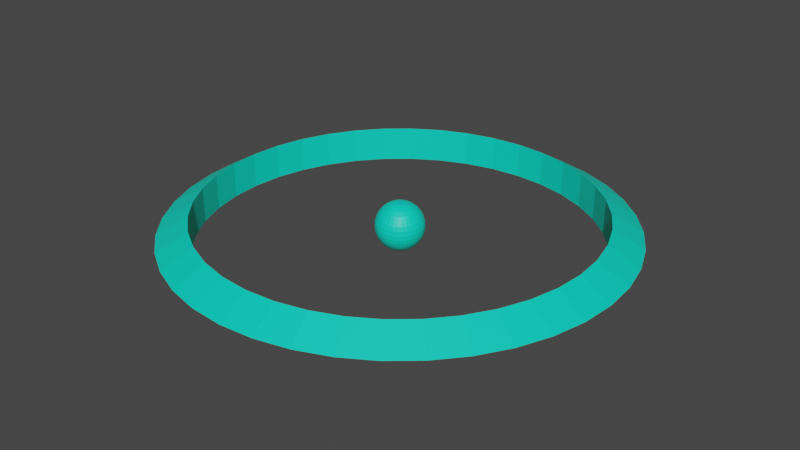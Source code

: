 # Source: pointer.blend  (saved by Blender 2.93.21; exported with 4.5.12 LTS)
import bpy
from mathutils import Matrix  # noqa: F401  (used for matrix-valued properties, if any)

bpy.ops.wm.read_factory_settings(use_empty=True)
scene = bpy.context.scene
scene.name = 'Scene'

# ---- collections
col_collection = bpy.data.collections.new('Collection'); scene.collection.children.link(col_collection)

# ---- materials (node trees are filled in below, after node groups)
mat_material = bpy.data.materials.new('Material')
mat_material.use_transparent_shadow = False

# ---- material node trees
mat_material.use_nodes = True; mat_material.node_tree.nodes.clear()
_N = mat_material.node_tree.nodes; _L = mat_material.node_tree.links
n0 = _N.new('ShaderNodeBsdfPrincipled'); n0.name = 'Principled BSDF'; n0.location = (10, 300)
n0.distribution = 'GGX'
n0.subsurface_method = 'BURLEY'
n0.inputs[0].default_value = (0.0, 0.8, 0.5928, 1.0)
n0.inputs[3].default_value = 1.45
n0.inputs[27].default_value = (0.0, 0.0, 0.0, 1.0)
n0.inputs[28].default_value = 1.0
n1 = _N.new('ShaderNodeOutputMaterial'); n1.name = 'Material Output'; n1.location = (300, 300)
_L.new(n0.outputs[0], n1.inputs[0])
n1.is_active_output = True

# ---- world
world_world = bpy.data.worlds.new('World'); scene.world = world_world
world_world.use_nodes = True; world_world.node_tree.nodes.clear()
_N = world_world.node_tree.nodes; _L = world_world.node_tree.links
n0 = _N.new('ShaderNodeOutputWorld'); n0.name = 'World Output'; n0.location = (300, 300)
n1 = _N.new('ShaderNodeBackground'); n1.name = 'Background'; n1.location = (10, 300)
n1.inputs[0].default_value = (0.05088, 0.05088, 0.05088, 1.0)
_L.new(n1.outputs[0], n0.inputs[0])
n0.is_active_output = True
world_world.color = (0.05088, 0.05088, 0.05088)
world_world.use_sun_shadow = False
world_world.sun_shadow_jitter_overblur = 0.0

# ---- meshes
me_torus_002 = bpy.data.meshes.new('Torus.002')
me_torus_002.from_pydata([(0.66, 0.0, 0.0), (0.57, 0.0, 0.05196), (0.57, 0.0, -0.05196), (0.6519, 0.1032, 0.0), (0.563, 0.08917, 0.05196), (0.563, 0.08917, -0.05196), (0.6277, 0.204, 0.0), (0.5421, 0.1761, 0.05196), (0.5421, 0.1761, -0.05196), (0.5881, 0.2996, 0.0), (0.5079, 0.2588, 0.05196), (0.5079, 0.2588, -0.05196), (0.534, 0.3879, 0.0), (0.4611, 0.335, 0.05196), (0.4611, 0.335, -0.05196), (0.4667, 0.4667, 0.0), (0.4031, 0.4031, 0.05196), (0.4031, 0.4031, -0.05196), (0.3879, 0.534, 0.0), (0.335, 0.4611, 0.05196), (0.335, 0.4611, -0.05196), (0.2996, 0.5881, 0.0), (0.2588, 0.5079, 0.05196), (0.2588, 0.5079, -0.05196), (0.204, 0.6277, 0.0), (0.1761, 0.5421, 0.05196), (0.1761, 0.5421, -0.05196), (0.1032, 0.6519, 0.0), (0.08917, 0.563, 0.05196), (0.08917, 0.563, -0.05196), (4.983e-08, 0.66, 0.0), (4.303e-08, 0.57, 0.05196), (4.303e-08, 0.57, -0.05196), (-0.1032, 0.6519, 0.0), (-0.08917, 0.563, 0.05196), (-0.08917, 0.563, -0.05196), (-0.204, 0.6277, 0.0), (-0.1761, 0.5421, 0.05196), (-0.1761, 0.5421, -0.05196), (-0.2996, 0.5881, 0.0), (-0.2588, 0.5079, 0.05196), (-0.2588, 0.5079, -0.05196), (-0.3879, 0.534, 0.0), (-0.335, 0.4611, 0.05196), (-0.335, 0.4611, -0.05196), (-0.4667, 0.4667, 0.0), (-0.4031, 0.4031, 0.05196), (-0.4031, 0.4031, -0.05196), (-0.534, 0.3879, 0.0), (-0.4611, 0.335, 0.05196), (-0.4611, 0.335, -0.05196), (-0.5881, 0.2996, 0.0), (-0.5079, 0.2588, 0.05196), (-0.5079, 0.2588, -0.05196), (-0.6277, 0.204, 0.0), (-0.5421, 0.1761, 0.05196), (-0.5421, 0.1761, -0.05196), (-0.6519, 0.1032, 0.0), (-0.563, 0.08917, 0.05196), (-0.563, 0.08917, -0.05196), (-0.66, 5.77e-08, 0.0), (-0.57, 4.983e-08, 0.05196), (-0.57, 4.983e-08, -0.05196), (-0.6519, -0.1032, 0.0), (-0.563, -0.08917, 0.05196), (-0.563, -0.08917, -0.05196), (-0.6277, -0.204, 0.0), (-0.5421, -0.1761, 0.05196), (-0.5421, -0.1761, -0.05196), (-0.5881, -0.2996, 0.0), (-0.5079, -0.2588, 0.05196), (-0.5079, -0.2588, -0.05196), (-0.534, -0.3879, 0.0), (-0.4611, -0.335, 0.05196), (-0.4611, -0.335, -0.05196), (-0.4667, -0.4667, 0.0), (-0.4031, -0.4031, 0.05196), (-0.4031, -0.4031, -0.05196), (-0.3879, -0.534, 0.0), (-0.335, -0.4611, 0.05196), (-0.335, -0.4611, -0.05196), (-0.2996, -0.5881, 0.0), (-0.2588, -0.5079, 0.05196), (-0.2588, -0.5079, -0.05196), (-0.204, -0.6277, 0.0), (-0.1761, -0.5421, 0.05196), (-0.1761, -0.5421, -0.05196), (-0.1032, -0.6519, 0.0), (-0.08917, -0.563, 0.05196), (-0.08917, -0.563, -0.05196), (4.983e-08, -0.66, 0.0), (4.303e-08, -0.57, 0.05196), (4.303e-08, -0.57, -0.05196), (0.1032, -0.6519, 0.0), (0.08917, -0.563, 0.05196), (0.08917, -0.563, -0.05196), (0.204, -0.6277, 0.0), (0.1761, -0.5421, 0.05196), (0.1761, -0.5421, -0.05196), (0.2996, -0.5881, 0.0), (0.2588, -0.5079, 0.05196), (0.2588, -0.5079, -0.05196), (0.3879, -0.534, 0.0), (0.335, -0.4611, 0.05196), (0.335, -0.4611, -0.05196), (0.4667, -0.4667, 0.0), (0.4031, -0.4031, 0.05196), (0.4031, -0.4031, -0.05196), (0.534, -0.3879, 0.0), (0.4611, -0.335, 0.05196), (0.4611, -0.335, -0.05196), (0.5881, -0.2996, 0.0), (0.5079, -0.2588, 0.05196), (0.5079, -0.2588, -0.05196), (0.6277, -0.204, 0.0), (0.5421, -0.1761, 0.05196), (0.5421, -0.1761, -0.05196), (0.6519, -0.1032, 0.0), (0.563, -0.08917, 0.05196), (0.563, -0.08917, -0.05196)], [], [(0, 3, 4, 1), (1, 4, 5, 2), (2, 5, 3, 0), (3, 6, 7, 4), (4, 7, 8, 5), (5, 8, 6, 3), (6, 9, 10, 7), (7, 10, 11, 8), (8, 11, 9, 6), (9, 12, 13, 10), (10, 13, 14, 11), (11, 14, 12, 9), (12, 15, 16, 13), (13, 16, 17, 14), (14, 17, 15, 12), (15, 18, 19, 16), (16, 19, 20, 17), (17, 20, 18, 15), (18, 21, 22, 19), (19, 22, 23, 20), (20, 23, 21, 18), (21, 24, 25, 22), (22, 25, 26, 23), (23, 26, 24, 21), (24, 27, 28, 25), (25, 28, 29, 26), (26, 29, 27, 24), (27, 30, 31, 28), (28, 31, 32, 29), (29, 32, 30, 27), (30, 33, 34, 31), (31, 34, 35, 32), (32, 35, 33, 30), (33, 36, 37, 34), (34, 37, 38, 35), (35, 38, 36, 33), (36, 39, 40, 37), (37, 40, 41, 38), (38, 41, 39, 36), (39, 42, 43, 40), (40, 43, 44, 41), (41, 44, 42, 39), (42, 45, 46, 43), (43, 46, 47, 44), (44, 47, 45, 42), (45, 48, 49, 46), (46, 49, 50, 47), (47, 50, 48, 45), (48, 51, 52, 49), (49, 52, 53, 50), (50, 53, 51, 48), (51, 54, 55, 52), (52, 55, 56, 53), (53, 56, 54, 51), (54, 57, 58, 55), (55, 58, 59, 56), (56, 59, 57, 54), (57, 60, 61, 58), (58, 61, 62, 59), (59, 62, 60, 57), (60, 63, 64, 61), (61, 64, 65, 62), (62, 65, 63, 60), (63, 66, 67, 64), (64, 67, 68, 65), (65, 68, 66, 63), (66, 69, 70, 67), (67, 70, 71, 68), (68, 71, 69, 66), (69, 72, 73, 70), (70, 73, 74, 71), (71, 74, 72, 69), (72, 75, 76, 73), (73, 76, 77, 74), (74, 77, 75, 72), (75, 78, 79, 76), (76, 79, 80, 77), (77, 80, 78, 75), (78, 81, 82, 79), (79, 82, 83, 80), (80, 83, 81, 78), (81, 84, 85, 82), (82, 85, 86, 83), (83, 86, 84, 81), (84, 87, 88, 85), (85, 88, 89, 86), (86, 89, 87, 84), (87, 90, 91, 88), (88, 91, 92, 89), (89, 92, 90, 87), (90, 93, 94, 91), (91, 94, 95, 92), (92, 95, 93, 90), (93, 96, 97, 94), (94, 97, 98, 95), (95, 98, 96, 93), (96, 99, 100, 97), (97, 100, 101, 98), (98, 101, 99, 96), (99, 102, 103, 100), (100, 103, 104, 101), (101, 104, 102, 99), (102, 105, 106, 103), (103, 106, 107, 104), (104, 107, 105, 102), (105, 108, 109, 106), (106, 109, 110, 107), (107, 110, 108, 105), (108, 111, 112, 109), (109, 112, 113, 110), (110, 113, 111, 108), (111, 114, 115, 112), (112, 115, 116, 113), (113, 116, 114, 111), (114, 117, 118, 115), (115, 118, 119, 116), (116, 119, 117, 114), (117, 0, 1, 118), (118, 1, 2, 119), (119, 2, 0, 117)])
_uv = me_torus_002.uv_layers.new(name='UVMap')
_uv.uv.foreach_set('vector', [0.525, 0.6667, 0.55, 0.6667, 0.55, 1.0, 0.525, 1.0, 0.525, 0.0, 0.55, 0.0, 0.55, 0.3333, 0.525, 0.3333, 0.525, 0.3333, 0.55, 0.3333, 0.55, 0.6667, 0.525, 0.6667, 0.55, 0.6667, 0.575, 0.6667, 0.575, 1.0, 0.55, 1.0, 0.55, 0.0, 0.575, 0.0, 0.575, 0.3333, 0.55, 0.3333, 0.55, 0.3333, 0.575, 0.3333, 0.575, 0.6667, 0.55, 0.6667, 0.575, 0.6667, 0.6, 0.6667, 0.6, 1.0, 0.575, 1.0, 0.575, 0.0, 0.6, 0.0, 0.6, 0.3333, 0.575, 0.3333, 0.575, 0.3333, 0.6, 0.3333, 0.6, 0.6667, 0.575, 0.6667, 0.6, 0.6667, 0.625, 0.6667, 0.625, 1.0, 0.6, 1.0, 0.6, 0.0, 0.625, 0.0, 0.625, 0.3333, 0.6, 0.3333, 0.6, 0.3333, 0.625, 0.3333, 0.625, 0.6667, 0.6, 0.6667, 0.625, 0.6667, 0.65, 0.6667, 0.65, 1.0, 0.625, 1.0, 0.625, 0.0, 0.65, 0.0, 0.65, 0.3333, 0.625, 0.3333, 0.625, 0.3333, 0.65, 0.3333, 0.65, 0.6667, 0.625, 0.6667, 0.65, 0.6667, 0.675, 0.6667, 0.675, 1.0, 0.65, 1.0, 0.65, 0.0, 0.675, 0.0, 0.675, 0.3333, 0.65, 0.3333, 0.65, 0.3333, 0.675, 0.3333, 0.675, 0.6667, 0.65, 0.6667, 0.675, 0.6667, 0.7, 0.6667, 0.7, 1.0, 0.675, 1.0, 0.675, 0.0, 0.7, 0.0, 0.7, 0.3333, 0.675, 0.3333, 0.675, 0.3333, 0.7, 0.3333, 0.7, 0.6667, 0.675, 0.6667, 0.7, 0.6667, 0.725, 0.6667, 0.725, 1.0, 0.7, 1.0, 0.7, 0.0, 0.725, 0.0, 0.725, 0.3333, 0.7, 0.3333, 0.7, 0.3333, 0.725, 0.3333, 0.725, 0.6667, 0.7, 0.6667, 0.725, 0.6667, 0.75, 0.6667, 0.75, 1.0, 0.725, 1.0, 0.725, 0.0, 0.75, 0.0, 0.75, 0.3333, 0.725, 0.3333, 0.725, 0.3333, 0.75, 0.3333, 0.75, 0.6667, 0.725, 0.6667, 0.75, 0.6667, 0.775, 0.6667, 0.775, 1.0, 0.75, 1.0, 0.75, 0.0, 0.775, 0.0, 0.775, 0.3333, 0.75, 0.3333, 0.75, 0.3333, 0.775, 0.3333, 0.775, 0.6667, 0.75, 0.6667, 0.775, 0.6667, 0.8, 0.6667, 0.8, 1.0, 0.775, 1.0, 0.775, 0.0, 0.8, 0.0, 0.8, 0.3333, 0.775, 0.3333, 0.775, 0.3333, 0.8, 0.3333, 0.8, 0.6667, 0.775, 0.6667, 0.8, 0.6667, 0.825, 0.6667, 0.825, 1.0, 0.8, 1.0, 0.8, 0.0, 0.825, 0.0, 0.825, 0.3333, 0.8, 0.3333, 0.8, 0.3333, 0.825, 0.3333, 0.825, 0.6667, 0.8, 0.6667, 0.825, 0.6667, 0.85, 0.6667, 0.85, 1.0, 0.825, 1.0, 0.825, 0.0, 0.85, 0.0, 0.85, 0.3333, 0.825, 0.3333, 0.825, 0.3333, 0.85, 0.3333, 0.85, 0.6667, 0.825, 0.6667, 0.85, 0.6667, 0.875, 0.6667, 0.875, 1.0, 0.85, 1.0, 0.85, 0.0, 0.875, 0.0, 0.875, 0.3333, 0.85, 0.3333, 0.85, 0.3333, 0.875, 0.3333, 0.875, 0.6667, 0.85, 0.6667, 0.875, 0.6667, 0.9, 0.6667, 0.9, 1.0, 0.875, 1.0, 0.875, 0.0, 0.9, 0.0, 0.9, 0.3333, 0.875, 0.3333, 0.875, 0.3333, 0.9, 0.3333, 0.9, 0.6667, 0.875, 0.6667, 0.9, 0.6667, 0.925, 0.6667, 0.925, 1.0, 0.9, 1.0, 0.9, 0.0, 0.925, 0.0, 0.925, 0.3333, 0.9, 0.3333, 0.9, 0.3333, 0.925, 0.3333, 0.925, 0.6667, 0.9, 0.6667, 0.925, 0.6667, 0.95, 0.6667, 0.95, 1.0, 0.925, 1.0, 0.925, 0.0, 0.95, 0.0, 0.95, 0.3333, 0.925, 0.3333, 0.925, 0.3333, 0.95, 0.3333, 0.95, 0.6667, 0.925, 0.6667, 0.95, 0.6667, 0.975, 0.6667, 0.975, 1.0, 0.95, 1.0, 0.95, 0.0, 0.975, 0.0, 0.975, 0.3333, 0.95, 0.3333, 0.95, 0.3333, 0.975, 0.3333, 0.975, 0.6667, 0.95, 0.6667, 0.975, 0.6667, 1.0, 0.6667, 1.0, 1.0, 0.975, 1.0, 0.975, 0.0, 1.0, 0.0, 1.0, 0.3333, 0.975, 0.3333, 0.975, 0.3333, 1.0, 0.3333, 1.0, 0.6667, 0.975, 0.6667, 4.441e-16, 0.6667, 0.025, 0.6667, 0.025, 1.0, 4.441e-16, 1.0, 4.441e-16, 0.0, 0.025, 0.0, 0.025, 0.3333, 4.441e-16, 0.3333, 4.441e-16, 0.3333, 0.025, 0.3333, 0.025, 0.6667, 4.441e-16, 0.6667, 0.025, 0.6667, 0.05, 0.6667, 0.05, 1.0, 0.025, 1.0, 0.025, 0.0, 0.05, 0.0, 0.05, 0.3333, 0.025, 0.3333, 0.025, 0.3333, 0.05, 0.3333, 0.05, 0.6667, 0.025, 0.6667, 0.05, 0.6667, 0.075, 0.6667, 0.075, 1.0, 0.05, 1.0, 0.05, 0.0, 0.075, 0.0, 0.075, 0.3333, 0.05, 0.3333, 0.05, 0.3333, 0.075, 0.3333, 0.075, 0.6667, 0.05, 0.6667, 0.075, 0.6667, 0.1, 0.6667, 0.1, 1.0, 0.075, 1.0, 0.075, 0.0, 0.1, 0.0, 0.1, 0.3333, 0.075, 0.3333, 0.075, 0.3333, 0.1, 0.3333, 0.1, 0.6667, 0.075, 0.6667, 0.1, 0.6667, 0.125, 0.6667, 0.125, 1.0, 0.1, 1.0, 0.1, 0.0, 0.125, 0.0, 0.125, 0.3333, 0.1, 0.3333, 0.1, 0.3333, 0.125, 0.3333, 0.125, 0.6667, 0.1, 0.6667, 0.125, 0.6667, 0.15, 0.6667, 0.15, 1.0, 0.125, 1.0, 0.125, 0.0, 0.15, 0.0, 0.15, 0.3333, 0.125, 0.3333, 0.125, 0.3333, 0.15, 0.3333, 0.15, 0.6667, 0.125, 0.6667, 0.15, 0.6667, 0.175, 0.6667, 0.175, 1.0, 0.15, 1.0, 0.15, 0.0, 0.175, 0.0, 0.175, 0.3333, 0.15, 0.3333, 0.15, 0.3333, 0.175, 0.3333, 0.175, 0.6667, 0.15, 0.6667, 0.175, 0.6667, 0.2, 0.6667, 0.2, 1.0, 0.175, 1.0, 0.175, 0.0, 0.2, 0.0, 0.2, 0.3333, 0.175, 0.3333, 0.175, 0.3333, 0.2, 0.3333, 0.2, 0.6667, 0.175, 0.6667, 0.2, 0.6667, 0.225, 0.6667, 0.225, 1.0, 0.2, 1.0, 0.2, 0.0, 0.225, 0.0, 0.225, 0.3333, 0.2, 0.3333, 0.2, 0.3333, 0.225, 0.3333, 0.225, 0.6667, 0.2, 0.6667, 0.225, 0.6667, 0.25, 0.6667, 0.25, 1.0, 0.225, 1.0, 0.225, 0.0, 0.25, 0.0, 0.25, 0.3333, 0.225, 0.3333, 0.225, 0.3333, 0.25, 0.3333, 0.25, 0.6667, 0.225, 0.6667, 0.25, 0.6667, 0.275, 0.6667, 0.275, 1.0, 0.25, 1.0, 0.25, 0.0, 0.275, 0.0, 0.275, 0.3333, 0.25, 0.3333, 0.25, 0.3333, 0.275, 0.3333, 0.275, 0.6667, 0.25, 0.6667, 0.275, 0.6667, 0.3, 0.6667, 0.3, 1.0, 0.275, 1.0, 0.275, 0.0, 0.3, 0.0, 0.3, 0.3333, 0.275, 0.3333, 0.275, 0.3333, 0.3, 0.3333, 0.3, 0.6667, 0.275, 0.6667, 0.3, 0.6667, 0.325, 0.6667, 0.325, 1.0, 0.3, 1.0, 0.3, 0.0, 0.325, 0.0, 0.325, 0.3333, 0.3, 0.3333, 0.3, 0.3333, 0.325, 0.3333, 0.325, 0.6667, 0.3, 0.6667, 0.325, 0.6667, 0.35, 0.6667, 0.35, 1.0, 0.325, 1.0, 0.325, 0.0, 0.35, 0.0, 0.35, 0.3333, 0.325, 0.3333, 0.325, 0.3333, 0.35, 0.3333, 0.35, 0.6667, 0.325, 0.6667, 0.35, 0.6667, 0.375, 0.6667, 0.375, 1.0, 0.35, 1.0, 0.35, 0.0, 0.375, 0.0, 0.375, 0.3333, 0.35, 0.3333, 0.35, 0.3333, 0.375, 0.3333, 0.375, 0.6667, 0.35, 0.6667, 0.375, 0.6667, 0.4, 0.6667, 0.4, 1.0, 0.375, 1.0, 0.375, 0.0, 0.4, 0.0, 0.4, 0.3333, 0.375, 0.3333, 0.375, 0.3333, 0.4, 0.3333, 0.4, 0.6667, 0.375, 0.6667, 0.4, 0.6667, 0.425, 0.6667, 0.425, 1.0, 0.4, 1.0, 0.4, 0.0, 0.425, 0.0, 0.425, 0.3333, 0.4, 0.3333, 0.4, 0.3333, 0.425, 0.3333, 0.425, 0.6667, 0.4, 0.6667, 0.425, 0.6667, 0.45, 0.6667, 0.45, 1.0, 0.425, 1.0, 0.425, 0.0, 0.45, 0.0, 0.45, 0.3333, 0.425, 0.3333, 0.425, 0.3333, 0.45, 0.3333, 0.45, 0.6667, 0.425, 0.6667, 0.45, 0.6667, 0.475, 0.6667, 0.475, 1.0, 0.45, 1.0, 0.45, 0.0, 0.475, 0.0, 0.475, 0.3333, 0.45, 0.3333, 0.45, 0.3333, 0.475, 0.3333, 0.475, 0.6667, 0.45, 0.6667, 0.475, 0.6667, 0.5, 0.6667, 0.5, 1.0, 0.475, 1.0, 0.475, 0.0, 0.5, 0.0, 0.5, 0.3333, 0.475, 0.3333, 0.475, 0.3333, 0.5, 0.3333, 0.5, 0.6667, 0.475, 0.6667, 0.5, 0.6667, 0.525, 0.6667, 0.525, 1.0, 0.5, 1.0, 0.5, 0.0, 0.525, 0.0, 0.525, 0.3333, 0.5, 0.3333, 0.5, 0.3333, 0.525, 0.3333, 0.525, 0.6667, 0.5, 0.6667])
me_torus_002.materials.append(mat_material)
me_torus_002.use_remesh_fix_poles = True
me_torus_002.use_remesh_preserve_attributes = False
me_torus_002.update()
me_sphere = bpy.data.meshes.new('Sphere')
me_sphere.from_pydata([(0.0, 0.01366, 0.06866), (0.0, 0.02679, 0.06467), (0.0, 0.03889, 0.0582), (0.0, 0.0495, 0.0495), (0.0, 0.0582, 0.03889), (0.0, 0.06467, 0.02679), (0.0, 0.06866, 0.01366), (0.0, 0.07, -3.06e-09), (0.0, 0.06866, -0.01366), (0.0, 0.03889, -0.0582), (0.002664, 0.01339, 0.06866), (0.005226, 0.02627, 0.06467), (0.007587, 0.03814, 0.0582), (0.009656, 0.04855, 0.0495), (0.01135, 0.05708, 0.03889), (0.01262, 0.06343, 0.02679), (0.01339, 0.06734, 0.01366), (0.01366, 0.06866, -3.06e-09), (0.01339, 0.06734, -0.01366), (0.01262, 0.06343, -0.02679), (0.01135, 0.05708, -0.03889), (0.009656, 0.04855, -0.0495), (0.007587, 0.03814, -0.0582), (0.005226, 0.02627, -0.06467), (0.002664, 0.01339, -0.06866), (0.005226, 0.01262, 0.06866), (0.01025, 0.02475, 0.06467), (0.01488, 0.03593, 0.0582), (0.01894, 0.04573, 0.0495), (0.02227, 0.05377, 0.03889), (0.02475, 0.05975, 0.02679), (0.02627, 0.06343, 0.01366), (0.02679, 0.06467, -3.06e-09), (0.02627, 0.06343, -0.01366), (0.02475, 0.05975, -0.02679), (0.02227, 0.05377, -0.03889), (0.01894, 0.04573, -0.0495), (0.01488, 0.03593, -0.0582), (0.01025, 0.02475, -0.06467), (0.005226, 0.01262, -0.06866), (0.007587, 0.01135, 0.06866), (0.01488, 0.02227, 0.06467), (0.02161, 0.03234, 0.0582), (0.0275, 0.04116, 0.0495), (0.03234, 0.04839, 0.03889), (0.03593, 0.05377, 0.02679), (0.03814, 0.05708, 0.01366), (0.03889, 0.0582, -3.06e-09), (0.03814, 0.05708, -0.01366), (0.03593, 0.05377, -0.02679), (0.03234, 0.04839, -0.03889), (0.0275, 0.04116, -0.0495), (0.02161, 0.03234, -0.0582), (0.01488, 0.02227, -0.06467), (0.007587, 0.01135, -0.06866), (0.009656, 0.009656, 0.06866), (0.01894, 0.01894, 0.06467), (0.0275, 0.0275, 0.0582), (0.035, 0.035, 0.0495), (0.04116, 0.04116, 0.03889), (0.04573, 0.04573, 0.02679), (0.04855, 0.04855, 0.01366), (0.0495, 0.0495, -3.06e-09), (0.04855, 0.04855, -0.01366), (0.04573, 0.04573, -0.02679), (0.04116, 0.04116, -0.03889), (0.035, 0.035, -0.0495), (0.0275, 0.0275, -0.0582), (0.01894, 0.01894, -0.06467), (0.009656, 0.009656, -0.06866), (0.01135, 0.007587, 0.06866), (0.02227, 0.01488, 0.06467), (0.03234, 0.02161, 0.0582), (0.04116, 0.0275, 0.0495), (0.04839, 0.03234, 0.03889), (0.05377, 0.03593, 0.02679), (0.05708, 0.03814, 0.01366), (0.0582, 0.03889, -3.06e-09), (0.05708, 0.03814, -0.01366), (0.05377, 0.03593, -0.02679), (0.04839, 0.03234, -0.03889), (0.04116, 0.0275, -0.0495), (0.03234, 0.02161, -0.0582), (0.02227, 0.01488, -0.06467), (0.01135, 0.007587, -0.06866), (0.01262, 0.005226, 0.06866), (0.02475, 0.01025, 0.06467), (0.03593, 0.01488, 0.0582), (0.04573, 0.01894, 0.0495), (0.05377, 0.02227, 0.03889), (0.05975, 0.02475, 0.02679), (0.06343, 0.02627, 0.01366), (0.06467, 0.02679, -3.06e-09), (0.06343, 0.02627, -0.01366), (0.05975, 0.02475, -0.02679), (0.05377, 0.02227, -0.03889), (0.04573, 0.01894, -0.0495), (0.03593, 0.01488, -0.0582), (0.02475, 0.01025, -0.06467), (0.01262, 0.005226, -0.06866), (0.01339, 0.002664, 0.06866), (0.02627, 0.005226, 0.06467), (0.03814, 0.007587, 0.0582), (0.04855, 0.009656, 0.0495), (0.05708, 0.01135, 0.03889), (0.06343, 0.01262, 0.02679), (0.06734, 0.01339, 0.01366), (0.06865, 0.01366, -3.06e-09), (0.06734, 0.01339, -0.01366), (0.06343, 0.01262, -0.02679), (0.05708, 0.01135, -0.03889), (0.04855, 0.009656, -0.0495), (0.03814, 0.007587, -0.0582), (0.02627, 0.005226, -0.06467), (0.01339, 0.002664, -0.06866), (0.01366, -5.473e-09, 0.06866), (0.02679, -8.034e-09, 0.06467), (0.03889, -1.083e-08, 0.0582), (0.0495, -6.637e-09, 0.0495), (0.0582, -7.568e-09, 0.03889), (0.06467, -1.049e-09, 0.02679), (0.06865, -5.706e-09, 0.01366), (0.07, -5.706e-09, -3.06e-09), (0.06865, -5.706e-09, -0.01366), (0.06467, -4.774e-09, -0.02679), (0.0582, -5.706e-09, -0.03889), (0.0495, -6.637e-09, -0.0495), (0.03889, -1.083e-08, -0.0582), (0.02679, -7.103e-09, -0.06467), (0.01366, -6.87e-09, -0.06866), (0.01339, -0.002664, 0.06866), (0.02627, -0.005226, 0.06467), (0.03814, -0.007587, 0.0582), (0.04855, -0.009656, 0.0495), (0.05708, -0.01135, 0.03889), (0.06343, -0.01262, 0.02679), (0.06734, -0.01339, 0.01366), (0.06865, -0.01366, -3.06e-09), (0.06734, -0.01339, -0.01366), (0.06343, -0.01262, -0.02679), (0.05708, -0.01135, -0.03889), (0.04855, -0.009656, -0.0495), (0.03814, -0.007587, -0.0582), (0.02627, -0.005226, -0.06467), (0.01339, -0.002664, -0.06866), (0.01262, -0.005226, 0.06866), (0.02475, -0.01025, 0.06467), (0.03593, -0.01488, 0.0582), (0.04573, -0.01894, 0.0495), (0.05377, -0.02227, 0.03889), (0.05975, -0.02475, 0.02679), (0.06343, -0.02627, 0.01366), (0.06467, -0.02679, -3.06e-09), (0.06343, -0.02627, -0.01366), (0.05975, -0.02475, -0.02679), (0.05377, -0.02227, -0.03889), (0.04573, -0.01894, -0.0495), (0.03593, -0.01488, -0.0582), (0.02475, -0.01025, -0.06467), (0.01262, -0.005226, -0.06866), (0.01135, -0.007587, 0.06866), (0.02227, -0.01488, 0.06467), (0.03234, -0.02161, 0.0582), (0.04116, -0.0275, 0.0495), (0.04839, -0.03234, 0.03889), (0.05377, -0.03593, 0.02679), (0.05708, -0.03814, 0.01366), (0.0582, -0.03889, -3.06e-09), (0.05708, -0.03814, -0.01366), (0.05377, -0.03593, -0.02679), (0.04839, -0.03234, -0.03889), (0.04116, -0.0275, -0.0495), (0.03234, -0.02161, -0.0582), (0.02227, -0.01488, -0.06467), (0.01135, -0.007587, -0.06866), (0.009656, -0.009656, 0.06866), (0.01894, -0.01894, 0.06467), (0.0275, -0.0275, 0.0582), (0.035, -0.035, 0.0495), (0.04116, -0.04116, 0.03889), (0.04573, -0.04573, 0.02679), (0.04855, -0.04855, 0.01366), (0.0495, -0.0495, -3.06e-09), (0.04855, -0.04855, -0.01366), (0.04573, -0.04573, -0.02679), (0.04116, -0.04116, -0.03889), (0.035, -0.035, -0.0495), (0.0275, -0.0275, -0.0582), (0.01894, -0.01894, -0.06467), (0.009656, -0.009656, -0.06866), (0.007587, -0.01135, 0.06866), (0.01488, -0.02227, 0.06467), (0.02161, -0.03234, 0.0582), (0.0275, -0.04116, 0.0495), (0.03234, -0.04839, 0.03889), (0.03593, -0.05377, 0.02679), (0.03814, -0.05708, 0.01366), (0.03889, -0.0582, -3.06e-09), (0.03814, -0.05708, -0.01366), (0.03593, -0.05377, -0.02679), (0.03234, -0.04839, -0.03889), (0.0275, -0.04116, -0.0495), (0.02161, -0.03234, -0.0582), (0.01488, -0.02227, -0.06467), (0.007587, -0.01135, -0.06866), (0.005226, -0.01262, 0.06866), (0.01025, -0.02475, 0.06467), (0.01488, -0.03593, 0.0582), (0.01894, -0.04573, 0.0495), (0.02227, -0.05377, 0.03889), (0.02475, -0.05975, 0.02679), (0.02627, -0.06343, 0.01366), (0.02679, -0.06467, -3.06e-09), (0.02627, -0.06343, -0.01366), (0.02475, -0.05975, -0.02679), (0.02227, -0.05377, -0.03889), (0.01894, -0.04573, -0.0495), (0.01488, -0.03593, -0.0582), (0.01025, -0.02475, -0.06467), (0.005226, -0.01262, -0.06866), (0.002664, -0.01339, 0.06866), (0.005226, -0.02627, 0.06467), (0.007587, -0.03814, 0.0582), (0.009656, -0.04855, 0.0495), (0.01135, -0.05708, 0.03889), (0.01262, -0.06343, 0.02679), (0.01339, -0.06734, 0.01366), (0.01366, -0.06865, -3.06e-09), (0.01339, -0.06734, -0.01366), (0.01262, -0.06343, -0.02679), (0.01135, -0.05708, -0.03889), (0.009656, -0.04855, -0.0495), (0.007587, -0.03814, -0.0582), (0.005226, -0.02627, -0.06467), (0.002664, -0.01339, -0.06866), (4.954e-10, -0.01366, 0.06866), (-1.6e-09, -0.02679, 0.06467), (-4.394e-09, -0.03889, 0.0582), (-1.6e-09, -0.0495, 0.0495), (-3.463e-09, -0.0582, 0.03889), (3.057e-09, -0.06467, 0.02679), (-5.325e-09, -0.06865, 0.01366), (-6.257e-09, -0.07, -3.06e-09), (-5.325e-09, -0.06865, -0.01366), (-6.257e-09, -0.06467, -0.02679), (-3.463e-09, -0.0582, -0.03889), (-1.6e-09, -0.0495, -0.0495), (-4.394e-09, -0.03889, -0.0582), (-1.6e-09, -0.02679, -0.06467), (-4.359e-10, -0.01366, -0.06866), (-0.002664, -0.01339, 0.06866), (-0.005226, -0.02627, 0.06467), (-0.007587, -0.03814, 0.0582), (-0.009656, -0.04855, 0.0495), (-0.01135, -0.05708, 0.03889), (-0.01262, -0.06343, 0.02679), (-0.01339, -0.06734, 0.01366), (-0.01366, -0.06865, -3.06e-09), (-0.01339, -0.06734, -0.01366), (-0.01262, -0.06343, -0.02679), (-0.01135, -0.05708, -0.03889), (-0.009656, -0.04855, -0.0495), (-0.007587, -0.03814, -0.0582), (-0.005226, -0.02627, -0.06467), (-0.002664, -0.01339, -0.06866), (-0.005226, -0.01262, 0.06866), (-0.01025, -0.02475, 0.06467), (-0.01488, -0.03593, 0.0582), (-0.01894, -0.04573, 0.0495), (-0.02227, -0.05377, 0.03889), (-0.02475, -0.05975, 0.02679), (-0.02627, -0.06343, 0.01366), (-0.02679, -0.06467, -3.06e-09), (-0.02627, -0.06343, -0.01366), (-0.02475, -0.05975, -0.02679), (-0.02227, -0.05377, -0.03889), (-0.01894, -0.04573, -0.0495), (-0.01488, -0.03593, -0.0582), (-0.01025, -0.02475, -0.06467), (-0.005226, -0.01262, -0.06866), (-0.007587, -0.01135, 0.06866), (-0.01488, -0.02227, 0.06467), (-0.02161, -0.03234, 0.0582), (-0.0275, -0.04116, 0.0495), (-0.03234, -0.04839, 0.03889), (-0.03593, -0.05377, 0.02679), (-0.03814, -0.05708, 0.01366), (-0.03889, -0.0582, -3.06e-09), (-0.03814, -0.05708, -0.01366), (-0.03593, -0.05377, -0.02679), (-0.03234, -0.04839, -0.03889), (-0.0275, -0.04116, -0.0495), (-0.02161, -0.03234, -0.0582), (-0.01488, -0.02227, -0.06467), (-0.007587, -0.01135, -0.06866), (-0.009656, -0.009656, 0.06866), (-0.01894, -0.01894, 0.06467), (-0.0275, -0.0275, 0.0582), (-0.035, -0.035, 0.0495), (-0.04116, -0.04116, 0.03889), (-0.04573, -0.04573, 0.02679), (-0.04855, -0.04855, 0.01366), (-0.0495, -0.0495, -3.06e-09), (-0.04855, -0.04855, -0.01366), (-0.04573, -0.04573, -0.02679), (-0.04116, -0.04116, -0.03889), (-0.035, -0.035, -0.0495), (-0.0275, -0.0275, -0.0582), (-0.01894, -0.01894, -0.06467), (-0.009656, -0.009656, -0.06866), (-0.01135, -0.007587, 0.06866), (-0.02227, -0.01488, 0.06467), (-0.03234, -0.02161, 0.0582), (-0.04116, -0.0275, 0.0495), (-0.04839, -0.03234, 0.03889), (-0.05377, -0.03593, 0.02679), (-0.05708, -0.03814, 0.01366), (-0.0582, -0.03889, -3.06e-09), (-0.05708, -0.03814, -0.01366), (-0.05377, -0.03593, -0.02679), (-0.04839, -0.03234, -0.03889), (-0.04116, -0.0275, -0.0495), (-0.03234, -0.02161, -0.0582), (-0.02227, -0.01488, -0.06467), (-0.01135, -0.007587, -0.06866), (0.0, -6.12e-09, -0.07), (-0.01262, -0.005226, 0.06866), (-0.02475, -0.01025, 0.06467), (-0.03593, -0.01488, 0.0582), (-0.04573, -0.01894, 0.0495), (-0.05377, -0.02227, 0.03889), (-0.05975, -0.02475, 0.02679), (-0.06343, -0.02627, 0.01366), (-0.06467, -0.02679, -3.06e-09), (-0.06343, -0.02627, -0.01366), (-0.05975, -0.02475, -0.02679), (-0.05377, -0.02227, -0.03889), (-0.04573, -0.01894, -0.0495), (-0.03593, -0.01488, -0.0582), (-0.02475, -0.01025, -0.06467), (-0.01262, -0.005226, -0.06866), (-6.002e-09, -7.313e-09, 0.07), (-0.01339, -0.002664, 0.06866), (-0.02627, -0.005226, 0.06467), (-0.03814, -0.007587, 0.0582), (-0.04855, -0.009656, 0.0495), (-0.05708, -0.01135, 0.03889), (-0.06343, -0.01262, 0.02679), (-0.06734, -0.01339, 0.01366), (-0.06865, -0.01366, -3.06e-09), (-0.06734, -0.01339, -0.01366), (-0.06343, -0.01262, -0.02679), (-0.05708, -0.01135, -0.03889), (-0.04855, -0.009656, -0.0495), (-0.03814, -0.007587, -0.0582), (-0.02627, -0.005226, -0.06467), (-0.01339, -0.002664, -0.06866), (-0.01366, -4.309e-09, 0.06866), (-0.02679, -2.912e-09, 0.06467), (-0.03889, -1.176e-10, 0.0582), (-0.0495, 1.745e-09, 0.0495), (-0.0582, 5.47e-09, 0.03889), (-0.06467, -4.774e-09, 0.02679), (-0.06865, 2.676e-09, 0.01366), (-0.07, 5.47e-09, -3.06e-09), (-0.06865, 2.676e-09, -0.01366), (-0.06467, 4.539e-09, -0.02679), (-0.0582, 5.47e-09, -0.03889), (-0.0495, 1.745e-09, -0.0495), (-0.03889, -1.176e-10, -0.0582), (-0.02679, -2.912e-09, -0.06467), (-0.01366, -4.076e-09, -0.06866), (-0.01339, 0.002664, 0.06866), (-0.02627, 0.005226, 0.06467), (-0.03814, 0.007587, 0.0582), (-0.04855, 0.009656, 0.0495), (-0.05708, 0.01135, 0.03889), (-0.06343, 0.01262, 0.02679), (-0.06734, 0.01339, 0.01366), (-0.06865, 0.01366, -3.06e-09), (-0.06734, 0.01339, -0.01366), (-0.06343, 0.01262, -0.02679), (-0.05708, 0.01135, -0.03889), (-0.04855, 0.009656, -0.0495), (-0.03814, 0.007587, -0.0582), (-0.02627, 0.005226, -0.06467), (-0.01339, 0.002664, -0.06866), (-0.01262, 0.005226, 0.06866), (-0.02475, 0.01025, 0.06467), (-0.03593, 0.01488, 0.0582), (-0.04573, 0.01894, 0.0495), (-0.05377, 0.02227, 0.03889), (-0.05975, 0.02475, 0.02679), (-0.06343, 0.02627, 0.01366), (-0.06467, 0.02679, -3.06e-09), (-0.06343, 0.02627, -0.01366), (-0.05975, 0.02475, -0.02679), (-0.05377, 0.02227, -0.03889), (-0.04573, 0.01894, -0.0495), (-0.03593, 0.01488, -0.0582), (-0.02475, 0.01025, -0.06467), (-0.01262, 0.005226, -0.06866), (-0.01135, 0.007587, 0.06866), (-0.02227, 0.01488, 0.06467), (-0.03234, 0.02161, 0.0582), (-0.04116, 0.0275, 0.0495), (-0.04839, 0.03234, 0.03889), (-0.05377, 0.03593, 0.02679), (-0.05708, 0.03814, 0.01366), (-0.0582, 0.03889, -3.06e-09), (-0.05708, 0.03814, -0.01366), (-0.05377, 0.03593, -0.02679), (-0.04839, 0.03234, -0.03889), (-0.04116, 0.0275, -0.0495), (-0.03234, 0.02161, -0.0582), (-0.02227, 0.01488, -0.06467), (-0.01135, 0.007587, -0.06866), (-0.009656, 0.009656, 0.06866), (-0.01894, 0.01894, 0.06467), (-0.0275, 0.0275, 0.0582), (-0.035, 0.035, 0.0495), (-0.04116, 0.04116, 0.03889), (-0.04573, 0.04573, 0.02679), (-0.04855, 0.04855, 0.01366), (-0.0495, 0.0495, -3.06e-09), (-0.04855, 0.04855, -0.01366), (-0.04573, 0.04573, -0.02679), (-0.04116, 0.04116, -0.03889), (-0.035, 0.035, -0.0495), (-0.0275, 0.0275, -0.0582), (-0.01894, 0.01894, -0.06467), (-0.009656, 0.009656, -0.06866), (-0.007587, 0.01135, 0.06866), (-0.01488, 0.02227, 0.06467), (-0.02161, 0.03234, 0.0582), (-0.0275, 0.04116, 0.0495), (-0.03234, 0.04839, 0.03889), (-0.03593, 0.05377, 0.02679), (-0.03814, 0.05708, 0.01366), (-0.03889, 0.0582, -3.06e-09), (-0.03814, 0.05708, -0.01366), (-0.03593, 0.05377, -0.02679), (-0.03234, 0.04839, -0.03889), (-0.0275, 0.04116, -0.0495), (-0.02161, 0.03234, -0.0582), (-0.01488, 0.02227, -0.06467), (-0.007587, 0.01135, -0.06866), (-0.005226, 0.01262, 0.06866), (-0.01025, 0.02475, 0.06467), (-0.01488, 0.03593, 0.0582), (-0.01894, 0.04573, 0.0495), (-0.02227, 0.05377, 0.03889), (-0.02475, 0.05975, 0.02679), (-0.02627, 0.06343, 0.01366), (-0.02679, 0.06467, -3.06e-09), (-0.02627, 0.06343, -0.01366), (-0.02475, 0.05975, -0.02679), (-0.02227, 0.05377, -0.03889), (-0.01894, 0.04573, -0.0495), (-0.01488, 0.03593, -0.0582), (-0.01025, 0.02475, -0.06467), (-0.005226, 0.01262, -0.06866), (-0.002664, 0.01339, 0.06866), (-0.005226, 0.02627, 0.06467), (-0.007587, 0.03814, 0.0582), (-0.009656, 0.04855, 0.0495), (-0.01135, 0.05708, 0.03889), (-0.01262, 0.06343, 0.02679), (-0.01339, 0.06734, 0.01366), (-0.01366, 0.06865, -3.06e-09), (-0.01339, 0.06734, -0.01366), (-0.01262, 0.06343, -0.02679), (-0.01135, 0.05708, -0.03889), (-0.009656, 0.04855, -0.0495), (-0.007587, 0.03814, -0.0582), (-0.005226, 0.02627, -0.06467), (-0.002664, 0.01339, -0.06866), (9.576e-09, 0.06467, -0.02679), (9.576e-09, 0.0582, -0.03889), (8.644e-09, 0.0495, -0.0495), (3.988e-09, 0.02679, -0.06467), (2.824e-09, 0.01366, -0.06866)], [], [(5, 4, 14, 15), (480, 9, 22, 23), (6, 5, 15, 16), (481, 480, 23, 24), (7, 6, 16, 17), (0, 341, 10), (325, 481, 24), (8, 7, 17, 18), (1, 0, 10, 11), (477, 8, 18, 19), (2, 1, 11, 12), (478, 477, 19, 20), (3, 2, 12, 13), (479, 478, 20, 21), (4, 3, 13, 14), (9, 479, 21, 22), (21, 20, 35, 36), (14, 13, 28, 29), (22, 21, 36, 37), (15, 14, 29, 30), (23, 22, 37, 38), (16, 15, 30, 31), (24, 23, 38, 39), (17, 16, 31, 32), (10, 341, 25), (325, 24, 39), (18, 17, 32, 33), (11, 10, 25, 26), (19, 18, 33, 34), (12, 11, 26, 27), (20, 19, 34, 35), (13, 12, 27, 28), (325, 39, 54), (33, 32, 47, 48), (26, 25, 40, 41), (34, 33, 48, 49), (27, 26, 41, 42), (35, 34, 49, 50), (28, 27, 42, 43), (36, 35, 50, 51), (29, 28, 43, 44), (37, 36, 51, 52), (30, 29, 44, 45), (38, 37, 52, 53), (31, 30, 45, 46), (39, 38, 53, 54), (32, 31, 46, 47), (25, 341, 40), (52, 51, 66, 67), (45, 44, 59, 60), (53, 52, 67, 68), (46, 45, 60, 61), (54, 53, 68, 69), (47, 46, 61, 62), (40, 341, 55), (325, 54, 69), (48, 47, 62, 63), (41, 40, 55, 56), (49, 48, 63, 64), (42, 41, 56, 57), (50, 49, 64, 65), (43, 42, 57, 58), (51, 50, 65, 66), (44, 43, 58, 59), (56, 55, 70, 71), (64, 63, 78, 79), (57, 56, 71, 72), (65, 64, 79, 80), (58, 57, 72, 73), (66, 65, 80, 81), (59, 58, 73, 74), (67, 66, 81, 82), (60, 59, 74, 75), (68, 67, 82, 83), (61, 60, 75, 76), (69, 68, 83, 84), (62, 61, 76, 77), (55, 341, 70), (325, 69, 84), (63, 62, 77, 78), (75, 74, 89, 90), (83, 82, 97, 98), (76, 75, 90, 91), (84, 83, 98, 99), (77, 76, 91, 92), (70, 341, 85), (325, 84, 99), (78, 77, 92, 93), (71, 70, 85, 86), (79, 78, 93, 94), (72, 71, 86, 87), (80, 79, 94, 95), (73, 72, 87, 88), (81, 80, 95, 96), (74, 73, 88, 89), (82, 81, 96, 97), (94, 93, 108, 109), (87, 86, 101, 102), (95, 94, 109, 110), (88, 87, 102, 103), (96, 95, 110, 111), (89, 88, 103, 104), (97, 96, 111, 112), (90, 89, 104, 105), (98, 97, 112, 113), (91, 90, 105, 106), (99, 98, 113, 114), (92, 91, 106, 107), (85, 341, 100), (325, 99, 114), (93, 92, 107, 108), (86, 85, 100, 101), (113, 112, 127, 128), (106, 105, 120, 121), (114, 113, 128, 129), (107, 106, 121, 122), (100, 341, 115), (325, 114, 129), (108, 107, 122, 123), (101, 100, 115, 116), (109, 108, 123, 124), (102, 101, 116, 117), (110, 109, 124, 125), (103, 102, 117, 118), (111, 110, 125, 126), (104, 103, 118, 119), (112, 111, 126, 127), (105, 104, 119, 120), (117, 116, 131, 132), (125, 124, 139, 140), (118, 117, 132, 133), (126, 125, 140, 141), (119, 118, 133, 134), (127, 126, 141, 142), (120, 119, 134, 135), (128, 127, 142, 143), (121, 120, 135, 136), (129, 128, 143, 144), (122, 121, 136, 137), (115, 341, 130), (325, 129, 144), (123, 122, 137, 138), (116, 115, 130, 131), (124, 123, 138, 139), (136, 135, 150, 151), (144, 143, 158, 159), (137, 136, 151, 152), (130, 341, 145), (325, 144, 159), (138, 137, 152, 153), (131, 130, 145, 146), (139, 138, 153, 154), (132, 131, 146, 147), (140, 139, 154, 155), (133, 132, 147, 148), (141, 140, 155, 156), (134, 133, 148, 149), (142, 141, 156, 157), (135, 134, 149, 150), (143, 142, 157, 158), (155, 154, 169, 170), (148, 147, 162, 163), (156, 155, 170, 171), (149, 148, 163, 164), (157, 156, 171, 172), (150, 149, 164, 165), (158, 157, 172, 173), (151, 150, 165, 166), (159, 158, 173, 174), (152, 151, 166, 167), (145, 341, 160), (325, 159, 174), (153, 152, 167, 168), (146, 145, 160, 161), (154, 153, 168, 169), (147, 146, 161, 162), (174, 173, 188, 189), (167, 166, 181, 182), (160, 341, 175), (325, 174, 189), (168, 167, 182, 183), (161, 160, 175, 176), (169, 168, 183, 184), (162, 161, 176, 177), (170, 169, 184, 185), (163, 162, 177, 178), (171, 170, 185, 186), (164, 163, 178, 179), (172, 171, 186, 187), (165, 164, 179, 180), (173, 172, 187, 188), (166, 165, 180, 181), (186, 185, 200, 201), (179, 178, 193, 194), (187, 186, 201, 202), (180, 179, 194, 195), (188, 187, 202, 203), (181, 180, 195, 196), (189, 188, 203, 204), (182, 181, 196, 197), (175, 341, 190), (325, 189, 204), (183, 182, 197, 198), (176, 175, 190, 191), (184, 183, 198, 199), (177, 176, 191, 192), (185, 184, 199, 200), (178, 177, 192, 193), (190, 341, 205), (325, 204, 219), (198, 197, 212, 213), (191, 190, 205, 206), (199, 198, 213, 214), (192, 191, 206, 207), (200, 199, 214, 215), (193, 192, 207, 208), (201, 200, 215, 216), (194, 193, 208, 209), (202, 201, 216, 217), (195, 194, 209, 210), (203, 202, 217, 218), (196, 195, 210, 211), (204, 203, 218, 219), (197, 196, 211, 212), (209, 208, 223, 224), (217, 216, 231, 232), (210, 209, 224, 225), (218, 217, 232, 233), (211, 210, 225, 226), (219, 218, 233, 234), (212, 211, 226, 227), (205, 341, 220), (325, 219, 234), (213, 212, 227, 228), (206, 205, 220, 221), (214, 213, 228, 229), (207, 206, 221, 222), (215, 214, 229, 230), (208, 207, 222, 223), (216, 215, 230, 231), (228, 227, 242, 243), (221, 220, 235, 236), (229, 228, 243, 244), (222, 221, 236, 237), (230, 229, 244, 245), (223, 222, 237, 238), (231, 230, 245, 246), (224, 223, 238, 239), (232, 231, 246, 247), (225, 224, 239, 240), (233, 232, 247, 248), (226, 225, 240, 241), (234, 233, 248, 249), (227, 226, 241, 242), (220, 341, 235), (325, 234, 249), (247, 246, 261, 262), (240, 239, 254, 255), (248, 247, 262, 263), (241, 240, 255, 256), (249, 248, 263, 264), (242, 241, 256, 257), (235, 341, 250), (325, 249, 264), (243, 242, 257, 258), (236, 235, 250, 251), (244, 243, 258, 259), (237, 236, 251, 252), (245, 244, 259, 260), (238, 237, 252, 253), (246, 245, 260, 261), (239, 238, 253, 254), (251, 250, 265, 266), (259, 258, 273, 274), (252, 251, 266, 267), (260, 259, 274, 275), (253, 252, 267, 268), (261, 260, 275, 276), (254, 253, 268, 269), (262, 261, 276, 277), (255, 254, 269, 270), (263, 262, 277, 278), (256, 255, 270, 271), (264, 263, 278, 279), (257, 256, 271, 272), (250, 341, 265), (325, 264, 279), (258, 257, 272, 273), (270, 269, 284, 285), (278, 277, 292, 293), (271, 270, 285, 286), (279, 278, 293, 294), (272, 271, 286, 287), (265, 341, 280), (325, 279, 294), (273, 272, 287, 288), (266, 265, 280, 281), (274, 273, 288, 289), (267, 266, 281, 282), (275, 274, 289, 290), (268, 267, 282, 283), (276, 275, 290, 291), (269, 268, 283, 284), (277, 276, 291, 292), (289, 288, 303, 304), (282, 281, 296, 297), (290, 289, 304, 305), (283, 282, 297, 298), (291, 290, 305, 306), (284, 283, 298, 299), (292, 291, 306, 307), (285, 284, 299, 300), (293, 292, 307, 308), (286, 285, 300, 301), (294, 293, 308, 309), (287, 286, 301, 302), (280, 341, 295), (325, 294, 309), (288, 287, 302, 303), (281, 280, 295, 296), (308, 307, 322, 323), (301, 300, 315, 316), (309, 308, 323, 324), (302, 301, 316, 317), (295, 341, 310), (325, 309, 324), (303, 302, 317, 318), (296, 295, 310, 311), (304, 303, 318, 319), (297, 296, 311, 312), (305, 304, 319, 320), (298, 297, 312, 313), (306, 305, 320, 321), (299, 298, 313, 314), (307, 306, 321, 322), (300, 299, 314, 315), (320, 319, 335, 336), (313, 312, 328, 329), (321, 320, 336, 337), (314, 313, 329, 330), (322, 321, 337, 338), (315, 314, 330, 331), (323, 322, 338, 339), (316, 315, 331, 332), (324, 323, 339, 340), (317, 316, 332, 333), (310, 341, 326), (325, 324, 340), (318, 317, 333, 334), (311, 310, 326, 327), (319, 318, 334, 335), (312, 311, 327, 328), (340, 339, 355, 356), (333, 332, 348, 349), (326, 341, 342), (325, 340, 356), (334, 333, 349, 350), (327, 326, 342, 343), (335, 334, 350, 351), (328, 327, 343, 344), (336, 335, 351, 352), (329, 328, 344, 345), (337, 336, 352, 353), (330, 329, 345, 346), (338, 337, 353, 354), (331, 330, 346, 347), (339, 338, 354, 355), (332, 331, 347, 348), (345, 344, 359, 360), (353, 352, 367, 368), (346, 345, 360, 361), (354, 353, 368, 369), (347, 346, 361, 362), (355, 354, 369, 370), (348, 347, 362, 363), (356, 355, 370, 371), (349, 348, 363, 364), (342, 341, 357), (325, 356, 371), (350, 349, 364, 365), (343, 342, 357, 358), (351, 350, 365, 366), (344, 343, 358, 359), (352, 351, 366, 367), (364, 363, 378, 379), (357, 341, 372), (325, 371, 386), (365, 364, 379, 380), (358, 357, 372, 373), (366, 365, 380, 381), (359, 358, 373, 374), (367, 366, 381, 382), (360, 359, 374, 375), (368, 367, 382, 383), (361, 360, 375, 376), (369, 368, 383, 384), (362, 361, 376, 377), (370, 369, 384, 385), (363, 362, 377, 378), (371, 370, 385, 386), (383, 382, 397, 398), (376, 375, 390, 391), (384, 383, 398, 399), (377, 376, 391, 392), (385, 384, 399, 400), (378, 377, 392, 393), (386, 385, 400, 401), (379, 378, 393, 394), (372, 341, 387), (325, 386, 401), (380, 379, 394, 395), (373, 372, 387, 388), (381, 380, 395, 396), (374, 373, 388, 389), (382, 381, 396, 397), (375, 374, 389, 390), (387, 341, 402), (325, 401, 416), (395, 394, 409, 410), (388, 387, 402, 403), (396, 395, 410, 411), (389, 388, 403, 404), (397, 396, 411, 412), (390, 389, 404, 405), (398, 397, 412, 413), (391, 390, 405, 406), (399, 398, 413, 414), (392, 391, 406, 407), (400, 399, 414, 415), (393, 392, 407, 408), (401, 400, 415, 416), (394, 393, 408, 409), (406, 405, 420, 421), (414, 413, 428, 429), (407, 406, 421, 422), (415, 414, 429, 430), (408, 407, 422, 423), (416, 415, 430, 431), (409, 408, 423, 424), (402, 341, 417), (325, 416, 431), (410, 409, 424, 425), (403, 402, 417, 418), (411, 410, 425, 426), (404, 403, 418, 419), (412, 411, 426, 427), (405, 404, 419, 420), (413, 412, 427, 428), (425, 424, 439, 440), (418, 417, 432, 433), (426, 425, 440, 441), (419, 418, 433, 434), (427, 426, 441, 442), (420, 419, 434, 435), (428, 427, 442, 443), (421, 420, 435, 436), (429, 428, 443, 444), (422, 421, 436, 437), (430, 429, 444, 445), (423, 422, 437, 438), (431, 430, 445, 446), (424, 423, 438, 439), (417, 341, 432), (325, 431, 446), (444, 443, 458, 459), (437, 436, 451, 452), (445, 444, 459, 460), (438, 437, 452, 453), (446, 445, 460, 461), (439, 438, 453, 454), (432, 341, 447), (325, 446, 461), (440, 439, 454, 455), (433, 432, 447, 448), (441, 440, 455, 456), (434, 433, 448, 449), (442, 441, 456, 457), (435, 434, 449, 450), (443, 442, 457, 458), (436, 435, 450, 451), (456, 455, 470, 471), (449, 448, 463, 464), (457, 456, 471, 472), (450, 449, 464, 465), (458, 457, 472, 473), (451, 450, 465, 466), (459, 458, 473, 474), (452, 451, 466, 467), (460, 459, 474, 475), (453, 452, 467, 468), (461, 460, 475, 476), (454, 453, 468, 469), (447, 341, 462), (325, 461, 476), (455, 454, 469, 470), (448, 447, 462, 463), (475, 474, 9, 480), (468, 467, 5, 6), (476, 475, 480, 481), (469, 468, 6, 7), (462, 341, 0), (325, 476, 481), (470, 469, 7, 8), (463, 462, 0, 1), (471, 470, 8, 477), (464, 463, 1, 2), (472, 471, 477, 478), (465, 464, 2, 3), (473, 472, 478, 479), (466, 465, 3, 4), (474, 473, 479, 9), (467, 466, 4, 5)])
_uv = me_sphere.uv_layers.new(name='UVMap')
_uv.uv.foreach_set('vector', [0.75, 0.625, 0.75, 0.6875, 0.7188, 0.6875, 0.7188, 0.625, 0.75, 0.125, 0.75, 0.1875, 0.7188, 0.1875, 0.7188, 0.125, 0.75, 0.5625, 0.75, 0.625, 0.7188, 0.625, 0.7188, 0.5625, 0.75, 0.0625, 0.75, 0.125, 0.7188, 0.125, 0.7188, 0.0625, 0.75, 0.5, 0.75, 0.5625, 0.7188, 0.5625, 0.7188, 0.5, 0.75, 0.9375, 0.7344, 1.0, 0.7188, 0.9375, 0.7344, 0.0, 0.75, 0.0625, 0.7188, 0.0625, 0.75, 0.4375, 0.75, 0.5, 0.7188, 0.5, 0.7188, 0.4375, 0.75, 0.875, 0.75, 0.9375, 0.7188, 0.9375, 0.7188, 0.875, 0.75, 0.375, 0.75, 0.4375, 0.7188, 0.4375, 0.7188, 0.375, 0.75, 0.8125, 0.75, 0.875, 0.7188, 0.875, 0.7188, 0.8125, 0.75, 0.3125, 0.75, 0.375, 0.7188, 0.375, 0.7188, 0.3125, 0.75, 0.75, 0.75, 0.8125, 0.7188, 0.8125, 0.7188, 0.75, 0.75, 0.25, 0.75, 0.3125, 0.7188, 0.3125, 0.7188, 0.25, 0.75, 0.6875, 0.75, 0.75, 0.7188, 0.75, 0.7188, 0.6875, 0.75, 0.1875, 0.75, 0.25, 0.7188, 0.25, 0.7188, 0.1875, 0.7188, 0.25, 0.7188, 0.3125, 0.6875, 0.3125, 0.6875, 0.25, 0.7188, 0.6875, 0.7188, 0.75, 0.6875, 0.75, 0.6875, 0.6875, 0.7188, 0.1875, 0.7188, 0.25, 0.6875, 0.25, 0.6875, 0.1875, 0.7188, 0.625, 0.7188, 0.6875, 0.6875, 0.6875, 0.6875, 0.625, 0.7188, 0.125, 0.7188, 0.1875, 0.6875, 0.1875, 0.6875, 0.125, 0.7188, 0.5625, 0.7188, 0.625, 0.6875, 0.625, 0.6875, 0.5625, 0.7188, 0.0625, 0.7188, 0.125, 0.6875, 0.125, 0.6875, 0.0625, 0.7188, 0.5, 0.7188, 0.5625, 0.6875, 0.5625, 0.6875, 0.5, 0.7188, 0.9375, 0.7031, 1.0, 0.6875, 0.9375, 0.7031, 0.0, 0.7188, 0.0625, 0.6875, 0.0625, 0.7188, 0.4375, 0.7188, 0.5, 0.6875, 0.5, 0.6875, 0.4375, 0.7188, 0.875, 0.7188, 0.9375, 0.6875, 0.9375, 0.6875, 0.875, 0.7188, 0.375, 0.7188, 0.4375, 0.6875, 0.4375, 0.6875, 0.375, 0.7188, 0.8125, 0.7188, 0.875, 0.6875, 0.875, 0.6875, 0.8125, 0.7188, 0.3125, 0.7188, 0.375, 0.6875, 0.375, 0.6875, 0.3125, 0.7188, 0.75, 0.7188, 0.8125, 0.6875, 0.8125, 0.6875, 0.75, 0.6719, 0.0, 0.6875, 0.0625, 0.6562, 0.0625, 0.6875, 0.4375, 0.6875, 0.5, 0.6562, 0.5, 0.6562, 0.4375, 0.6875, 0.875, 0.6875, 0.9375, 0.6562, 0.9375, 0.6562, 0.875, 0.6875, 0.375, 0.6875, 0.4375, 0.6562, 0.4375, 0.6562, 0.375, 0.6875, 0.8125, 0.6875, 0.875, 0.6562, 0.875, 0.6562, 0.8125, 0.6875, 0.3125, 0.6875, 0.375, 0.6562, 0.375, 0.6562, 0.3125, 0.6875, 0.75, 0.6875, 0.8125, 0.6562, 0.8125, 0.6562, 0.75, 0.6875, 0.25, 0.6875, 0.3125, 0.6562, 0.3125, 0.6562, 0.25, 0.6875, 0.6875, 0.6875, 0.75, 0.6562, 0.75, 0.6562, 0.6875, 0.6875, 0.1875, 0.6875, 0.25, 0.6562, 0.25, 0.6562, 0.1875, 0.6875, 0.625, 0.6875, 0.6875, 0.6562, 0.6875, 0.6562, 0.625, 0.6875, 0.125, 0.6875, 0.1875, 0.6562, 0.1875, 0.6562, 0.125, 0.6875, 0.5625, 0.6875, 0.625, 0.6562, 0.625, 0.6562, 0.5625, 0.6875, 0.0625, 0.6875, 0.125, 0.6562, 0.125, 0.6562, 0.0625, 0.6875, 0.5, 0.6875, 0.5625, 0.6562, 0.5625, 0.6562, 0.5, 0.6875, 0.9375, 0.6719, 1.0, 0.6562, 0.9375, 0.6562, 0.1875, 0.6562, 0.25, 0.625, 0.25, 0.625, 0.1875, 0.6562, 0.625, 0.6562, 0.6875, 0.625, 0.6875, 0.625, 0.625, 0.6562, 0.125, 0.6562, 0.1875, 0.625, 0.1875, 0.625, 0.125, 0.6562, 0.5625, 0.6562, 0.625, 0.625, 0.625, 0.625, 0.5625, 0.6562, 0.0625, 0.6562, 0.125, 0.625, 0.125, 0.625, 0.0625, 0.6562, 0.5, 0.6562, 0.5625, 0.625, 0.5625, 0.625, 0.5, 0.6562, 0.9375, 0.6406, 1.0, 0.625, 0.9375, 0.6406, 0.0, 0.6562, 0.0625, 0.625, 0.0625, 0.6562, 0.4375, 0.6562, 0.5, 0.625, 0.5, 0.625, 0.4375, 0.6562, 0.875, 0.6562, 0.9375, 0.625, 0.9375, 0.625, 0.875, 0.6562, 0.375, 0.6562, 0.4375, 0.625, 0.4375, 0.625, 0.375, 0.6562, 0.8125, 0.6562, 0.875, 0.625, 0.875, 0.625, 0.8125, 0.6562, 0.3125, 0.6562, 0.375, 0.625, 0.375, 0.625, 0.3125, 0.6562, 0.75, 0.6562, 0.8125, 0.625, 0.8125, 0.625, 0.75, 0.6562, 0.25, 0.6562, 0.3125, 0.625, 0.3125, 0.625, 0.25, 0.6562, 0.6875, 0.6562, 0.75, 0.625, 0.75, 0.625, 0.6875, 0.625, 0.875, 0.625, 0.9375, 0.5937, 0.9375, 0.5937, 0.875, 0.625, 0.375, 0.625, 0.4375, 0.5938, 0.4375, 0.5938, 0.375, 0.625, 0.8125, 0.625, 0.875, 0.5937, 0.875, 0.5938, 0.8125, 0.625, 0.3125, 0.625, 0.375, 0.5938, 0.375, 0.5938, 0.3125, 0.625, 0.75, 0.625, 0.8125, 0.5938, 0.8125, 0.5938, 0.75, 0.625, 0.25, 0.625, 0.3125, 0.5938, 0.3125, 0.5938, 0.25, 0.625, 0.6875, 0.625, 0.75, 0.5938, 0.75, 0.5938, 0.6875, 0.625, 0.1875, 0.625, 0.25, 0.5938, 0.25, 0.5938, 0.1875, 0.625, 0.625, 0.625, 0.6875, 0.5938, 0.6875, 0.5938, 0.625, 0.625, 0.125, 0.625, 0.1875, 0.5938, 0.1875, 0.5938, 0.125, 0.625, 0.5625, 0.625, 0.625, 0.5938, 0.625, 0.5938, 0.5625, 0.625, 0.0625, 0.625, 0.125, 0.5938, 0.125, 0.5937, 0.0625, 0.625, 0.5, 0.625, 0.5625, 0.5938, 0.5625, 0.5938, 0.5, 0.625, 0.9375, 0.6094, 1.0, 0.5937, 0.9375, 0.6094, 0.0, 0.625, 0.0625, 0.5937, 0.0625, 0.625, 0.4375, 0.625, 0.5, 0.5938, 0.5, 0.5938, 0.4375, 0.5938, 0.625, 0.5938, 0.6875, 0.5625, 0.6875, 0.5625, 0.625, 0.5938, 0.125, 0.5938, 0.1875, 0.5625, 0.1875, 0.5625, 0.125, 0.5938, 0.5625, 0.5938, 0.625, 0.5625, 0.625, 0.5625, 0.5625, 0.5937, 0.0625, 0.5938, 0.125, 0.5625, 0.125, 0.5625, 0.0625, 0.5938, 0.5, 0.5938, 0.5625, 0.5625, 0.5625, 0.5625, 0.5, 0.5937, 0.9375, 0.5781, 1.0, 0.5625, 0.9375, 0.5781, 0.0, 0.5937, 0.0625, 0.5625, 0.0625, 0.5938, 0.4375, 0.5938, 0.5, 0.5625, 0.5, 0.5625, 0.4375, 0.5937, 0.875, 0.5937, 0.9375, 0.5625, 0.9375, 0.5625, 0.875, 0.5938, 0.375, 0.5938, 0.4375, 0.5625, 0.4375, 0.5625, 0.375, 0.5938, 0.8125, 0.5937, 0.875, 0.5625, 0.875, 0.5625, 0.8125, 0.5938, 0.3125, 0.5938, 0.375, 0.5625, 0.375, 0.5625, 0.3125, 0.5938, 0.75, 0.5938, 0.8125, 0.5625, 0.8125, 0.5625, 0.75, 0.5938, 0.25, 0.5938, 0.3125, 0.5625, 0.3125, 0.5625, 0.25, 0.5938, 0.6875, 0.5938, 0.75, 0.5625, 0.75, 0.5625, 0.6875, 0.5938, 0.1875, 0.5938, 0.25, 0.5625, 0.25, 0.5625, 0.1875, 0.5625, 0.375, 0.5625, 0.4375, 0.5312, 0.4375, 0.5312, 0.375, 0.5625, 0.8125, 0.5625, 0.875, 0.5312, 0.875, 0.5312, 0.8125, 0.5625, 0.3125, 0.5625, 0.375, 0.5312, 0.375, 0.5312, 0.3125, 0.5625, 0.75, 0.5625, 0.8125, 0.5312, 0.8125, 0.5312, 0.75, 0.5625, 0.25, 0.5625, 0.3125, 0.5312, 0.3125, 0.5312, 0.25, 0.5625, 0.6875, 0.5625, 0.75, 0.5312, 0.75, 0.5312, 0.6875, 0.5625, 0.1875, 0.5625, 0.25, 0.5312, 0.25, 0.5312, 0.1875, 0.5625, 0.625, 0.5625, 0.6875, 0.5312, 0.6875, 0.5312, 0.625, 0.5625, 0.125, 0.5625, 0.1875, 0.5312, 0.1875, 0.5312, 0.125, 0.5625, 0.5625, 0.5625, 0.625, 0.5312, 0.625, 0.5312, 0.5625, 0.5625, 0.0625, 0.5625, 0.125, 0.5312, 0.125, 0.5312, 0.0625, 0.5625, 0.5, 0.5625, 0.5625, 0.5312, 0.5625, 0.5312, 0.5, 0.5625, 0.9375, 0.5469, 1.0, 0.5312, 0.9375, 0.5469, 0.0, 0.5625, 0.0625, 0.5312, 0.0625, 0.5625, 0.4375, 0.5625, 0.5, 0.5312, 0.5, 0.5312, 0.4375, 0.5625, 0.875, 0.5625, 0.9375, 0.5312, 0.9375, 0.5312, 0.875, 0.5312, 0.125, 0.5312, 0.1875, 0.5, 0.1875, 0.5, 0.125, 0.5312, 0.5625, 0.5312, 0.625, 0.5, 0.625, 0.5, 0.5625, 0.5312, 0.0625, 0.5312, 0.125, 0.5, 0.125, 0.5, 0.0625, 0.5312, 0.5, 0.5312, 0.5625, 0.5, 0.5625, 0.5, 0.5, 0.5312, 0.9375, 0.5156, 1.0, 0.5, 0.9375, 0.5156, 0.0, 0.5312, 0.0625, 0.5, 0.0625, 0.5312, 0.4375, 0.5312, 0.5, 0.5, 0.5, 0.5, 0.4375, 0.5312, 0.875, 0.5312, 0.9375, 0.5, 0.9375, 0.5, 0.875, 0.5312, 0.375, 0.5312, 0.4375, 0.5, 0.4375, 0.5, 0.375, 0.5312, 0.8125, 0.5312, 0.875, 0.5, 0.875, 0.5, 0.8125, 0.5312, 0.3125, 0.5312, 0.375, 0.5, 0.375, 0.5, 0.3125, 0.5312, 0.75, 0.5312, 0.8125, 0.5, 0.8125, 0.5, 0.75, 0.5312, 0.25, 0.5312, 0.3125, 0.5, 0.3125, 0.5, 0.25, 0.5312, 0.6875, 0.5312, 0.75, 0.5, 0.75, 0.5, 0.6875, 0.5312, 0.1875, 0.5312, 0.25, 0.5, 0.25, 0.5, 0.1875, 0.5312, 0.625, 0.5312, 0.6875, 0.5, 0.6875, 0.5, 0.625, 0.5, 0.8125, 0.5, 0.875, 0.4687, 0.875, 0.4687, 0.8125, 0.5, 0.3125, 0.5, 0.375, 0.4688, 0.375, 0.4688, 0.3125, 0.5, 0.75, 0.5, 0.8125, 0.4687, 0.8125, 0.4687, 0.75, 0.5, 0.25, 0.5, 0.3125, 0.4688, 0.3125, 0.4687, 0.25, 0.5, 0.6875, 0.5, 0.75, 0.4687, 0.75, 0.4687, 0.6875, 0.5, 0.1875, 0.5, 0.25, 0.4687, 0.25, 0.4687, 0.1875, 0.5, 0.625, 0.5, 0.6875, 0.4687, 0.6875, 0.4688, 0.625, 0.5, 0.125, 0.5, 0.1875, 0.4687, 0.1875, 0.4687, 0.125, 0.5, 0.5625, 0.5, 0.625, 0.4688, 0.625, 0.4688, 0.5625, 0.5, 0.0625, 0.5, 0.125, 0.4687, 0.125, 0.4687, 0.0625, 0.5, 0.5, 0.5, 0.5625, 0.4688, 0.5625, 0.4688, 0.5, 0.5, 0.9375, 0.4844, 1.0, 0.4687, 0.9375, 0.4844, 0.0, 0.5, 0.0625, 0.4687, 0.0625, 0.5, 0.4375, 0.5, 0.5, 0.4688, 0.5, 0.4688, 0.4375, 0.5, 0.875, 0.5, 0.9375, 0.4687, 0.9375, 0.4687, 0.875, 0.5, 0.375, 0.5, 0.4375, 0.4688, 0.4375, 0.4688, 0.375, 0.4688, 0.5625, 0.4688, 0.625, 0.4375, 0.625, 0.4375, 0.5625, 0.4687, 0.0625, 0.4687, 0.125, 0.4375, 0.125, 0.4375, 0.0625, 0.4688, 0.5, 0.4688, 0.5625, 0.4375, 0.5625, 0.4375, 0.5, 0.4687, 0.9375, 0.4531, 1.0, 0.4375, 0.9375, 0.4531, 0.0, 0.4687, 0.0625, 0.4375, 0.0625, 0.4688, 0.4375, 0.4688, 0.5, 0.4375, 0.5, 0.4375, 0.4375, 0.4687, 0.875, 0.4687, 0.9375, 0.4375, 0.9375, 0.4375, 0.875, 0.4688, 0.375, 0.4688, 0.4375, 0.4375, 0.4375, 0.4375, 0.375, 0.4687, 0.8125, 0.4687, 0.875, 0.4375, 0.875, 0.4375, 0.8125, 0.4688, 0.3125, 0.4688, 0.375, 0.4375, 0.375, 0.4375, 0.3125, 0.4687, 0.75, 0.4687, 0.8125, 0.4375, 0.8125, 0.4375, 0.75, 0.4687, 0.25, 0.4688, 0.3125, 0.4375, 0.3125, 0.4375, 0.25, 0.4687, 0.6875, 0.4687, 0.75, 0.4375, 0.75, 0.4375, 0.6875, 0.4687, 0.1875, 0.4687, 0.25, 0.4375, 0.25, 0.4375, 0.1875, 0.4688, 0.625, 0.4687, 0.6875, 0.4375, 0.6875, 0.4375, 0.625, 0.4687, 0.125, 0.4687, 0.1875, 0.4375, 0.1875, 0.4375, 0.125, 0.4375, 0.3125, 0.4375, 0.375, 0.4062, 0.375, 0.4062, 0.3125, 0.4375, 0.75, 0.4375, 0.8125, 0.4062, 0.8125, 0.4062, 0.75, 0.4375, 0.25, 0.4375, 0.3125, 0.4062, 0.3125, 0.4062, 0.25, 0.4375, 0.6875, 0.4375, 0.75, 0.4062, 0.75, 0.4062, 0.6875, 0.4375, 0.1875, 0.4375, 0.25, 0.4062, 0.25, 0.4062, 0.1875, 0.4375, 0.625, 0.4375, 0.6875, 0.4062, 0.6875, 0.4062, 0.625, 0.4375, 0.125, 0.4375, 0.1875, 0.4062, 0.1875, 0.4062, 0.125, 0.4375, 0.5625, 0.4375, 0.625, 0.4062, 0.625, 0.4062, 0.5625, 0.4375, 0.0625, 0.4375, 0.125, 0.4062, 0.125, 0.4062, 0.0625, 0.4375, 0.5, 0.4375, 0.5625, 0.4062, 0.5625, 0.4062, 0.5, 0.4375, 0.9375, 0.4219, 1.0, 0.4062, 0.9375, 0.4219, 0.0, 0.4375, 0.0625, 0.4062, 0.0625, 0.4375, 0.4375, 0.4375, 0.5, 0.4062, 0.5, 0.4062, 0.4375, 0.4375, 0.875, 0.4375, 0.9375, 0.4062, 0.9375, 0.4062, 0.875, 0.4375, 0.375, 0.4375, 0.4375, 0.4062, 0.4375, 0.4062, 0.375, 0.4375, 0.8125, 0.4375, 0.875, 0.4062, 0.875, 0.4062, 0.8125, 0.4062, 0.0625, 0.4062, 0.125, 0.375, 0.125, 0.375, 0.0625, 0.4062, 0.5, 0.4062, 0.5625, 0.375, 0.5625, 0.375, 0.5, 0.4062, 0.9375, 0.3906, 1.0, 0.375, 0.9375, 0.3906, 0.0, 0.4062, 0.0625, 0.375, 0.0625, 0.4062, 0.4375, 0.4062, 0.5, 0.375, 0.5, 0.375, 0.4375, 0.4062, 0.875, 0.4062, 0.9375, 0.375, 0.9375, 0.375, 0.875, 0.4062, 0.375, 0.4062, 0.4375, 0.375, 0.4375, 0.375, 0.375, 0.4062, 0.8125, 0.4062, 0.875, 0.375, 0.875, 0.375, 0.8125, 0.4062, 0.3125, 0.4062, 0.375, 0.375, 0.375, 0.375, 0.3125, 0.4062, 0.75, 0.4062, 0.8125, 0.375, 0.8125, 0.375, 0.75, 0.4062, 0.25, 0.4062, 0.3125, 0.375, 0.3125, 0.375, 0.25, 0.4062, 0.6875, 0.4062, 0.75, 0.375, 0.75, 0.375, 0.6875, 0.4062, 0.1875, 0.4062, 0.25, 0.375, 0.25, 0.375, 0.1875, 0.4062, 0.625, 0.4062, 0.6875, 0.375, 0.6875, 0.375, 0.625, 0.4062, 0.125, 0.4062, 0.1875, 0.375, 0.1875, 0.375, 0.125, 0.4062, 0.5625, 0.4062, 0.625, 0.375, 0.625, 0.375, 0.5625, 0.375, 0.25, 0.375, 0.3125, 0.3438, 0.3125, 0.3438, 0.25, 0.375, 0.6875, 0.375, 0.75, 0.3438, 0.75, 0.3438, 0.6875, 0.375, 0.1875, 0.375, 0.25, 0.3438, 0.25, 0.3438, 0.1875, 0.375, 0.625, 0.375, 0.6875, 0.3438, 0.6875, 0.3438, 0.625, 0.375, 0.125, 0.375, 0.1875, 0.3438, 0.1875, 0.3438, 0.125, 0.375, 0.5625, 0.375, 0.625, 0.3438, 0.625, 0.3438, 0.5625, 0.375, 0.0625, 0.375, 0.125, 0.3438, 0.125, 0.3437, 0.0625, 0.375, 0.5, 0.375, 0.5625, 0.3438, 0.5625, 0.3438, 0.5, 0.375, 0.9375, 0.3594, 1.0, 0.3437, 0.9375, 0.3594, 0.0, 0.375, 0.0625, 0.3437, 0.0625, 0.375, 0.4375, 0.375, 0.5, 0.3438, 0.5, 0.3438, 0.4375, 0.375, 0.875, 0.375, 0.9375, 0.3437, 0.9375, 0.3438, 0.875, 0.375, 0.375, 0.375, 0.4375, 0.3438, 0.4375, 0.3438, 0.375, 0.375, 0.8125, 0.375, 0.875, 0.3438, 0.875, 0.3438, 0.8125, 0.375, 0.3125, 0.375, 0.375, 0.3438, 0.375, 0.3438, 0.3125, 0.375, 0.75, 0.375, 0.8125, 0.3438, 0.8125, 0.3438, 0.75, 0.3437, 0.9375, 0.3281, 1.0, 0.3125, 0.9375, 0.3281, 0.0, 0.3437, 0.0625, 0.3125, 0.0625, 0.3438, 0.4375, 0.3438, 0.5, 0.3125, 0.5, 0.3125, 0.4375, 0.3438, 0.875, 0.3437, 0.9375, 0.3125, 0.9375, 0.3125, 0.875, 0.3438, 0.375, 0.3438, 0.4375, 0.3125, 0.4375, 0.3125, 0.375, 0.3438, 0.8125, 0.3438, 0.875, 0.3125, 0.875, 0.3125, 0.8125, 0.3438, 0.3125, 0.3438, 0.375, 0.3125, 0.375, 0.3125, 0.3125, 0.3438, 0.75, 0.3438, 0.8125, 0.3125, 0.8125, 0.3125, 0.75, 0.3438, 0.25, 0.3438, 0.3125, 0.3125, 0.3125, 0.3125, 0.25, 0.3438, 0.6875, 0.3438, 0.75, 0.3125, 0.75, 0.3125, 0.6875, 0.3438, 0.1875, 0.3438, 0.25, 0.3125, 0.25, 0.3125, 0.1875, 0.3438, 0.625, 0.3438, 0.6875, 0.3125, 0.6875, 0.3125, 0.625, 0.3438, 0.125, 0.3438, 0.1875, 0.3125, 0.1875, 0.3125, 0.125, 0.3438, 0.5625, 0.3438, 0.625, 0.3125, 0.625, 0.3125, 0.5625, 0.3437, 0.0625, 0.3438, 0.125, 0.3125, 0.125, 0.3125, 0.0625, 0.3438, 0.5, 0.3438, 0.5625, 0.3125, 0.5625, 0.3125, 0.5, 0.3125, 0.6875, 0.3125, 0.75, 0.2812, 0.75, 0.2812, 0.6875, 0.3125, 0.1875, 0.3125, 0.25, 0.2812, 0.25, 0.2812, 0.1875, 0.3125, 0.625, 0.3125, 0.6875, 0.2812, 0.6875, 0.2812, 0.625, 0.3125, 0.125, 0.3125, 0.1875, 0.2812, 0.1875, 0.2812, 0.125, 0.3125, 0.5625, 0.3125, 0.625, 0.2812, 0.625, 0.2812, 0.5625, 0.3125, 0.0625, 0.3125, 0.125, 0.2812, 0.125, 0.2812, 0.0625, 0.3125, 0.5, 0.3125, 0.5625, 0.2812, 0.5625, 0.2812, 0.5, 0.3125, 0.9375, 0.2969, 1.0, 0.2812, 0.9375, 0.2969, 0.0, 0.3125, 0.0625, 0.2812, 0.0625, 0.3125, 0.4375, 0.3125, 0.5, 0.2812, 0.5, 0.2812, 0.4375, 0.3125, 0.875, 0.3125, 0.9375, 0.2812, 0.9375, 0.2812, 0.875, 0.3125, 0.375, 0.3125, 0.4375, 0.2812, 0.4375, 0.2812, 0.375, 0.3125, 0.8125, 0.3125, 0.875, 0.2812, 0.875, 0.2812, 0.8125, 0.3125, 0.3125, 0.3125, 0.375, 0.2812, 0.375, 0.2812, 0.3125, 0.3125, 0.75, 0.3125, 0.8125, 0.2812, 0.8125, 0.2812, 0.75, 0.3125, 0.25, 0.3125, 0.3125, 0.2812, 0.3125, 0.2812, 0.25, 0.2812, 0.4375, 0.2812, 0.5, 0.25, 0.5, 0.25, 0.4375, 0.2812, 0.875, 0.2812, 0.9375, 0.25, 0.9375, 0.25, 0.875, 0.2812, 0.375, 0.2812, 0.4375, 0.25, 0.4375, 0.25, 0.375, 0.2812, 0.8125, 0.2812, 0.875, 0.25, 0.875, 0.25, 0.8125, 0.2812, 0.3125, 0.2812, 0.375, 0.25, 0.375, 0.25, 0.3125, 0.2812, 0.75, 0.2812, 0.8125, 0.25, 0.8125, 0.25, 0.75, 0.2812, 0.25, 0.2812, 0.3125, 0.25, 0.3125, 0.25, 0.25, 0.2812, 0.6875, 0.2812, 0.75, 0.25, 0.75, 0.25, 0.6875, 0.2812, 0.1875, 0.2812, 0.25, 0.25, 0.25, 0.25, 0.1875, 0.2812, 0.625, 0.2812, 0.6875, 0.25, 0.6875, 0.25, 0.625, 0.2812, 0.125, 0.2812, 0.1875, 0.25, 0.1875, 0.25, 0.125, 0.2812, 0.5625, 0.2812, 0.625, 0.25, 0.625, 0.25, 0.5625, 0.2812, 0.0625, 0.2812, 0.125, 0.25, 0.125, 0.25, 0.0625, 0.2812, 0.5, 0.2812, 0.5625, 0.25, 0.5625, 0.25, 0.5, 0.2812, 0.9375, 0.2656, 1.0, 0.25, 0.9375, 0.2656, 0.0, 0.2812, 0.0625, 0.25, 0.0625, 0.25, 0.1875, 0.25, 0.25, 0.2188, 0.25, 0.2188, 0.1875, 0.25, 0.625, 0.25, 0.6875, 0.2188, 0.6875, 0.2188, 0.625, 0.25, 0.125, 0.25, 0.1875, 0.2188, 0.1875, 0.2188, 0.125, 0.25, 0.5625, 0.25, 0.625, 0.2188, 0.625, 0.2188, 0.5625, 0.25, 0.0625, 0.25, 0.125, 0.2188, 0.125, 0.2188, 0.0625, 0.25, 0.5, 0.25, 0.5625, 0.2188, 0.5625, 0.2188, 0.5, 0.25, 0.9375, 0.2344, 1.0, 0.2188, 0.9375, 0.2344, 0.0, 0.25, 0.0625, 0.2188, 0.0625, 0.25, 0.4375, 0.25, 0.5, 0.2188, 0.5, 0.2188, 0.4375, 0.25, 0.875, 0.25, 0.9375, 0.2188, 0.9375, 0.2188, 0.875, 0.25, 0.375, 0.25, 0.4375, 0.2188, 0.4375, 0.2188, 0.375, 0.25, 0.8125, 0.25, 0.875, 0.2188, 0.875, 0.2188, 0.8125, 0.25, 0.3125, 0.25, 0.375, 0.2188, 0.375, 0.2188, 0.3125, 0.25, 0.75, 0.25, 0.8125, 0.2188, 0.8125, 0.2188, 0.75, 0.25, 0.25, 0.25, 0.3125, 0.2188, 0.3125, 0.2188, 0.25, 0.25, 0.6875, 0.25, 0.75, 0.2188, 0.75, 0.2188, 0.6875, 0.2188, 0.875, 0.2188, 0.9375, 0.1875, 0.9375, 0.1875, 0.875, 0.2188, 0.375, 0.2188, 0.4375, 0.1875, 0.4375, 0.1875, 0.375, 0.2188, 0.8125, 0.2188, 0.875, 0.1875, 0.875, 0.1875, 0.8125, 0.2188, 0.3125, 0.2188, 0.375, 0.1875, 0.375, 0.1875, 0.3125, 0.2188, 0.75, 0.2188, 0.8125, 0.1875, 0.8125, 0.1875, 0.75, 0.2188, 0.25, 0.2188, 0.3125, 0.1875, 0.3125, 0.1875, 0.25, 0.2188, 0.6875, 0.2188, 0.75, 0.1875, 0.75, 0.1875, 0.6875, 0.2188, 0.1875, 0.2188, 0.25, 0.1875, 0.25, 0.1875, 0.1875, 0.2188, 0.625, 0.2188, 0.6875, 0.1875, 0.6875, 0.1875, 0.625, 0.2188, 0.125, 0.2188, 0.1875, 0.1875, 0.1875, 0.1875, 0.125, 0.2188, 0.5625, 0.2188, 0.625, 0.1875, 0.625, 0.1875, 0.5625, 0.2188, 0.0625, 0.2188, 0.125, 0.1875, 0.125, 0.1875, 0.0625, 0.2188, 0.5, 0.2188, 0.5625, 0.1875, 0.5625, 0.1875, 0.5, 0.2188, 0.9375, 0.2031, 1.0, 0.1875, 0.9375, 0.2031, 0.0, 0.2188, 0.0625, 0.1875, 0.0625, 0.2188, 0.4375, 0.2188, 0.5, 0.1875, 0.5, 0.1875, 0.4375, 0.1875, 0.625, 0.1875, 0.6875, 0.1563, 0.6875, 0.1563, 0.625, 0.1875, 0.125, 0.1875, 0.1875, 0.1563, 0.1875, 0.1563, 0.125, 0.1875, 0.5625, 0.1875, 0.625, 0.1563, 0.625, 0.1563, 0.5625, 0.1875, 0.0625, 0.1875, 0.125, 0.1563, 0.125, 0.1563, 0.0625, 0.1875, 0.5, 0.1875, 0.5625, 0.1563, 0.5625, 0.1563, 0.5, 0.1875, 0.9375, 0.1719, 1.0, 0.1563, 0.9375, 0.1719, 0.0, 0.1875, 0.0625, 0.1563, 0.0625, 0.1875, 0.4375, 0.1875, 0.5, 0.1563, 0.5, 0.1563, 0.4375, 0.1875, 0.875, 0.1875, 0.9375, 0.1563, 0.9375, 0.1563, 0.875, 0.1875, 0.375, 0.1875, 0.4375, 0.1563, 0.4375, 0.1563, 0.375, 0.1875, 0.8125, 0.1875, 0.875, 0.1563, 0.875, 0.1563, 0.8125, 0.1875, 0.3125, 0.1875, 0.375, 0.1563, 0.375, 0.1563, 0.3125, 0.1875, 0.75, 0.1875, 0.8125, 0.1563, 0.8125, 0.1563, 0.75, 0.1875, 0.25, 0.1875, 0.3125, 0.1563, 0.3125, 0.1563, 0.25, 0.1875, 0.6875, 0.1875, 0.75, 0.1563, 0.75, 0.1563, 0.6875, 0.1875, 0.1875, 0.1875, 0.25, 0.1563, 0.25, 0.1563, 0.1875, 0.1563, 0.375, 0.1563, 0.4375, 0.125, 0.4375, 0.125, 0.375, 0.1563, 0.8125, 0.1563, 0.875, 0.125, 0.875, 0.125, 0.8125, 0.1563, 0.3125, 0.1563, 0.375, 0.125, 0.375, 0.125, 0.3125, 0.1563, 0.75, 0.1563, 0.8125, 0.125, 0.8125, 0.125, 0.75, 0.1563, 0.25, 0.1563, 0.3125, 0.125, 0.3125, 0.125, 0.25, 0.1563, 0.6875, 0.1563, 0.75, 0.125, 0.75, 0.125, 0.6875, 0.1563, 0.1875, 0.1563, 0.25, 0.125, 0.25, 0.125, 0.1875, 0.1563, 0.625, 0.1563, 0.6875, 0.125, 0.6875, 0.125, 0.625, 0.1563, 0.125, 0.1563, 0.1875, 0.125, 0.1875, 0.125, 0.125, 0.1563, 0.5625, 0.1563, 0.625, 0.125, 0.625, 0.125, 0.5625, 0.1563, 0.0625, 0.1563, 0.125, 0.125, 0.125, 0.125, 0.0625, 0.1563, 0.5, 0.1563, 0.5625, 0.125, 0.5625, 0.125, 0.5, 0.1563, 0.9375, 0.1406, 1.0, 0.125, 0.9375, 0.1406, 0.0, 0.1563, 0.0625, 0.125, 0.0625, 0.1563, 0.4375, 0.1563, 0.5, 0.125, 0.5, 0.125, 0.4375, 0.1563, 0.875, 0.1563, 0.9375, 0.125, 0.9375, 0.125, 0.875, 0.125, 0.125, 0.125, 0.1875, 0.09375, 0.1875, 0.09375, 0.125, 0.125, 0.5625, 0.125, 0.625, 0.09375, 0.625, 0.09375, 0.5625, 0.125, 0.0625, 0.125, 0.125, 0.09375, 0.125, 0.09375, 0.0625, 0.125, 0.5, 0.125, 0.5625, 0.09375, 0.5625, 0.09375, 0.5, 0.125, 0.9375, 0.1094, 1.0, 0.09375, 0.9375, 0.1094, 0.0, 0.125, 0.0625, 0.09375, 0.0625, 0.125, 0.4375, 0.125, 0.5, 0.09375, 0.5, 0.09375, 0.4375, 0.125, 0.875, 0.125, 0.9375, 0.09375, 0.9375, 0.09375, 0.875, 0.125, 0.375, 0.125, 0.4375, 0.09375, 0.4375, 0.09375, 0.375, 0.125, 0.8125, 0.125, 0.875, 0.09375, 0.875, 0.09375, 0.8125, 0.125, 0.3125, 0.125, 0.375, 0.09375, 0.375, 0.09375, 0.3125, 0.125, 0.75, 0.125, 0.8125, 0.09375, 0.8125, 0.09375, 0.75, 0.125, 0.25, 0.125, 0.3125, 0.09375, 0.3125, 0.09375, 0.25, 0.125, 0.6875, 0.125, 0.75, 0.09375, 0.75, 0.09375, 0.6875, 0.125, 0.1875, 0.125, 0.25, 0.09375, 0.25, 0.09375, 0.1875, 0.125, 0.625, 0.125, 0.6875, 0.09375, 0.6875, 0.09375, 0.625, 0.09375, 0.3125, 0.09375, 0.375, 0.0625, 0.375, 0.0625, 0.3125, 0.09375, 0.75, 0.09375, 0.8125, 0.0625, 0.8125, 0.0625, 0.75, 0.09375, 0.25, 0.09375, 0.3125, 0.0625, 0.3125, 0.0625, 0.25, 0.09375, 0.6875, 0.09375, 0.75, 0.0625, 0.75, 0.0625, 0.6875, 0.09375, 0.1875, 0.09375, 0.25, 0.0625, 0.25, 0.0625, 0.1875, 0.09375, 0.625, 0.09375, 0.6875, 0.0625, 0.6875, 0.0625, 0.625, 0.09375, 0.125, 0.09375, 0.1875, 0.0625, 0.1875, 0.0625, 0.125, 0.09375, 0.5625, 0.09375, 0.625, 0.0625, 0.625, 0.0625, 0.5625, 0.09375, 0.0625, 0.09375, 0.125, 0.0625, 0.125, 0.0625, 0.0625, 0.09375, 0.5, 0.09375, 0.5625, 0.0625, 0.5625, 0.0625, 0.5, 0.09375, 0.9375, 0.07813, 1.0, 0.0625, 0.9375, 0.07813, 0.0, 0.09375, 0.0625, 0.0625, 0.0625, 0.09375, 0.4375, 0.09375, 0.5, 0.0625, 0.5, 0.0625, 0.4375, 0.09375, 0.875, 0.09375, 0.9375, 0.0625, 0.9375, 0.0625, 0.875, 0.09375, 0.375, 0.09375, 0.4375, 0.0625, 0.4375, 0.0625, 0.375, 0.09375, 0.8125, 0.09375, 0.875, 0.0625, 0.875, 0.0625, 0.8125, 0.0625, 0.0625, 0.0625, 0.125, 0.03125, 0.125, 0.03125, 0.0625, 0.0625, 0.5, 0.0625, 0.5625, 0.03125, 0.5625, 0.03125, 0.5, 0.0625, 0.9375, 0.04688, 1.0, 0.03125, 0.9375, 0.04688, 0.0, 0.0625, 0.0625, 0.03125, 0.0625, 0.0625, 0.4375, 0.0625, 0.5, 0.03125, 0.5, 0.03125, 0.4375, 0.0625, 0.875, 0.0625, 0.9375, 0.03125, 0.9375, 0.03125, 0.875, 0.0625, 0.375, 0.0625, 0.4375, 0.03125, 0.4375, 0.03125, 0.375, 0.0625, 0.8125, 0.0625, 0.875, 0.03125, 0.875, 0.03125, 0.8125, 0.0625, 0.3125, 0.0625, 0.375, 0.03125, 0.375, 0.03125, 0.3125, 0.0625, 0.75, 0.0625, 0.8125, 0.03125, 0.8125, 0.03125, 0.75, 0.0625, 0.25, 0.0625, 0.3125, 0.03125, 0.3125, 0.03125, 0.25, 0.0625, 0.6875, 0.0625, 0.75, 0.03125, 0.75, 0.03125, 0.6875, 0.0625, 0.1875, 0.0625, 0.25, 0.03125, 0.25, 0.03125, 0.1875, 0.0625, 0.625, 0.0625, 0.6875, 0.03125, 0.6875, 0.03125, 0.625, 0.0625, 0.125, 0.0625, 0.1875, 0.03125, 0.1875, 0.03125, 0.125, 0.0625, 0.5625, 0.0625, 0.625, 0.03125, 0.625, 0.03125, 0.5625, 0.03125, 0.75, 0.03125, 0.8125, 2.98e-08, 0.8125, 0.0, 0.75, 0.03125, 0.25, 0.03125, 0.3125, 0.0, 0.3125, 0.0, 0.25, 0.03125, 0.6875, 0.03125, 0.75, 0.0, 0.75, 0.0, 0.6875, 0.03125, 0.1875, 0.03125, 0.25, 0.0, 0.25, 2.98e-08, 0.1875, 0.03125, 0.625, 0.03125, 0.6875, 0.0, 0.6875, 2.98e-08, 0.625, 0.03125, 0.125, 0.03125, 0.1875, 2.98e-08, 0.1875, 2.98e-08, 0.125, 0.03125, 0.5625, 0.03125, 0.625, 2.98e-08, 0.625, 0.0, 0.5625, 0.03125, 0.0625, 0.03125, 0.125, 2.98e-08, 0.125, 8.941e-08, 0.0625, 0.03125, 0.5, 0.03125, 0.5625, 0.0, 0.5625, 0.0, 0.5, 0.03125, 0.9375, 0.01563, 1.0, 8.941e-08, 0.9375, 0.01563, 0.0, 0.03125, 0.0625, 8.941e-08, 0.0625, 0.03125, 0.4375, 0.03125, 0.5, 0.0, 0.5, 0.0, 0.4375, 0.03125, 0.875, 0.03125, 0.9375, 8.941e-08, 0.9375, 2.98e-08, 0.875, 0.03125, 0.375, 0.03125, 0.4375, 0.0, 0.4375, 0.0, 0.375, 0.03125, 0.8125, 0.03125, 0.875, 2.98e-08, 0.875, 2.98e-08, 0.8125, 0.03125, 0.3125, 0.03125, 0.375, 0.0, 0.375, 0.0, 0.3125, 1.0, 0.5, 1.0, 0.5625, 0.9688, 0.5625, 0.9688, 0.5, 1.0, 0.9375, 0.9844, 1.0, 0.9688, 0.9375, 0.9844, 0.0, 1.0, 0.0625, 0.9688, 0.0625, 1.0, 0.4375, 1.0, 0.5, 0.9688, 0.5, 0.9688, 0.4375, 1.0, 0.875, 1.0, 0.9375, 0.9688, 0.9375, 0.9688, 0.875, 1.0, 0.375, 1.0, 0.4375, 0.9688, 0.4375, 0.9688, 0.375, 1.0, 0.8125, 1.0, 0.875, 0.9688, 0.875, 0.9688, 0.8125, 1.0, 0.3125, 1.0, 0.375, 0.9688, 0.375, 0.9688, 0.3125, 1.0, 0.75, 1.0, 0.8125, 0.9688, 0.8125, 0.9688, 0.75, 1.0, 0.25, 1.0, 0.3125, 0.9688, 0.3125, 0.9688, 0.25, 1.0, 0.6875, 1.0, 0.75, 0.9688, 0.75, 0.9688, 0.6875, 1.0, 0.1875, 1.0, 0.25, 0.9688, 0.25, 0.9688, 0.1875, 1.0, 0.625, 1.0, 0.6875, 0.9688, 0.6875, 0.9688, 0.625, 1.0, 0.125, 1.0, 0.1875, 0.9688, 0.1875, 0.9688, 0.125, 1.0, 0.5625, 1.0, 0.625, 0.9688, 0.625, 0.9688, 0.5625, 1.0, 0.0625, 1.0, 0.125, 0.9688, 0.125, 0.9688, 0.0625, 0.9688, 0.25, 0.9688, 0.3125, 0.9375, 0.3125, 0.9375, 0.25, 0.9688, 0.6875, 0.9688, 0.75, 0.9375, 0.75, 0.9375, 0.6875, 0.9688, 0.1875, 0.9688, 0.25, 0.9375, 0.25, 0.9375, 0.1875, 0.9688, 0.625, 0.9688, 0.6875, 0.9375, 0.6875, 0.9375, 0.625, 0.9688, 0.125, 0.9688, 0.1875, 0.9375, 0.1875, 0.9375, 0.125, 0.9688, 0.5625, 0.9688, 0.625, 0.9375, 0.625, 0.9375, 0.5625, 0.9688, 0.0625, 0.9688, 0.125, 0.9375, 0.125, 0.9375, 0.0625, 0.9688, 0.5, 0.9688, 0.5625, 0.9375, 0.5625, 0.9375, 0.5, 0.9688, 0.9375, 0.9531, 1.0, 0.9375, 0.9375, 0.9531, 0.0, 0.9688, 0.0625, 0.9375, 0.0625, 0.9688, 0.4375, 0.9688, 0.5, 0.9375, 0.5, 0.9375, 0.4375, 0.9688, 0.875, 0.9688, 0.9375, 0.9375, 0.9375, 0.9375, 0.875, 0.9688, 0.375, 0.9688, 0.4375, 0.9375, 0.4375, 0.9375, 0.375, 0.9688, 0.8125, 0.9688, 0.875, 0.9375, 0.875, 0.9375, 0.8125, 0.9688, 0.3125, 0.9688, 0.375, 0.9375, 0.375, 0.9375, 0.3125, 0.9688, 0.75, 0.9688, 0.8125, 0.9375, 0.8125, 0.9375, 0.75, 0.9375, 0.9375, 0.9219, 1.0, 0.9062, 0.9375, 0.9219, 0.0, 0.9375, 0.0625, 0.9062, 0.0625, 0.9375, 0.4375, 0.9375, 0.5, 0.9062, 0.5, 0.9062, 0.4375, 0.9375, 0.875, 0.9375, 0.9375, 0.9062, 0.9375, 0.9062, 0.875, 0.9375, 0.375, 0.9375, 0.4375, 0.9062, 0.4375, 0.9062, 0.375, 0.9375, 0.8125, 0.9375, 0.875, 0.9062, 0.875, 0.9062, 0.8125, 0.9375, 0.3125, 0.9375, 0.375, 0.9062, 0.375, 0.9062, 0.3125, 0.9375, 0.75, 0.9375, 0.8125, 0.9062, 0.8125, 0.9062, 0.75, 0.9375, 0.25, 0.9375, 0.3125, 0.9062, 0.3125, 0.9062, 0.25, 0.9375, 0.6875, 0.9375, 0.75, 0.9062, 0.75, 0.9062, 0.6875, 0.9375, 0.1875, 0.9375, 0.25, 0.9062, 0.25, 0.9062, 0.1875, 0.9375, 0.625, 0.9375, 0.6875, 0.9062, 0.6875, 0.9062, 0.625, 0.9375, 0.125, 0.9375, 0.1875, 0.9062, 0.1875, 0.9062, 0.125, 0.9375, 0.5625, 0.9375, 0.625, 0.9062, 0.625, 0.9062, 0.5625, 0.9375, 0.0625, 0.9375, 0.125, 0.9062, 0.125, 0.9062, 0.0625, 0.9375, 0.5, 0.9375, 0.5625, 0.9062, 0.5625, 0.9062, 0.5, 0.9062, 0.6875, 0.9062, 0.75, 0.875, 0.75, 0.875, 0.6875, 0.9062, 0.1875, 0.9062, 0.25, 0.875, 0.25, 0.875, 0.1875, 0.9062, 0.625, 0.9062, 0.6875, 0.875, 0.6875, 0.875, 0.625, 0.9062, 0.125, 0.9062, 0.1875, 0.875, 0.1875, 0.875, 0.125, 0.9062, 0.5625, 0.9062, 0.625, 0.875, 0.625, 0.875, 0.5625, 0.9062, 0.0625, 0.9062, 0.125, 0.875, 0.125, 0.875, 0.0625, 0.9062, 0.5, 0.9062, 0.5625, 0.875, 0.5625, 0.875, 0.5, 0.9062, 0.9375, 0.8906, 1.0, 0.875, 0.9375, 0.8906, 0.0, 0.9062, 0.0625, 0.875, 0.0625, 0.9062, 0.4375, 0.9062, 0.5, 0.875, 0.5, 0.875, 0.4375, 0.9062, 0.875, 0.9062, 0.9375, 0.875, 0.9375, 0.875, 0.875, 0.9062, 0.375, 0.9062, 0.4375, 0.875, 0.4375, 0.875, 0.375, 0.9062, 0.8125, 0.9062, 0.875, 0.875, 0.875, 0.875, 0.8125, 0.9062, 0.3125, 0.9062, 0.375, 0.875, 0.375, 0.875, 0.3125, 0.9062, 0.75, 0.9062, 0.8125, 0.875, 0.8125, 0.875, 0.75, 0.9062, 0.25, 0.9062, 0.3125, 0.875, 0.3125, 0.875, 0.25, 0.875, 0.4375, 0.875, 0.5, 0.8438, 0.5, 0.8438, 0.4375, 0.875, 0.875, 0.875, 0.9375, 0.8438, 0.9375, 0.8438, 0.875, 0.875, 0.375, 0.875, 0.4375, 0.8438, 0.4375, 0.8438, 0.375, 0.875, 0.8125, 0.875, 0.875, 0.8438, 0.875, 0.8438, 0.8125, 0.875, 0.3125, 0.875, 0.375, 0.8438, 0.375, 0.8438, 0.3125, 0.875, 0.75, 0.875, 0.8125, 0.8438, 0.8125, 0.8438, 0.75, 0.875, 0.25, 0.875, 0.3125, 0.8438, 0.3125, 0.8438, 0.25, 0.875, 0.6875, 0.875, 0.75, 0.8438, 0.75, 0.8438, 0.6875, 0.875, 0.1875, 0.875, 0.25, 0.8438, 0.25, 0.8438, 0.1875, 0.875, 0.625, 0.875, 0.6875, 0.8438, 0.6875, 0.8438, 0.625, 0.875, 0.125, 0.875, 0.1875, 0.8438, 0.1875, 0.8438, 0.125, 0.875, 0.5625, 0.875, 0.625, 0.8438, 0.625, 0.8438, 0.5625, 0.875, 0.0625, 0.875, 0.125, 0.8438, 0.125, 0.8438, 0.0625, 0.875, 0.5, 0.875, 0.5625, 0.8438, 0.5625, 0.8438, 0.5, 0.875, 0.9375, 0.8594, 1.0, 0.8438, 0.9375, 0.8594, 0.0, 0.875, 0.0625, 0.8438, 0.0625, 0.8438, 0.1875, 0.8438, 0.25, 0.8125, 0.25, 0.8125, 0.1875, 0.8438, 0.625, 0.8438, 0.6875, 0.8125, 0.6875, 0.8125, 0.625, 0.8438, 0.125, 0.8438, 0.1875, 0.8125, 0.1875, 0.8125, 0.125, 0.8438, 0.5625, 0.8438, 0.625, 0.8125, 0.625, 0.8125, 0.5625, 0.8438, 0.0625, 0.8438, 0.125, 0.8125, 0.125, 0.8125, 0.0625, 0.8438, 0.5, 0.8438, 0.5625, 0.8125, 0.5625, 0.8125, 0.5, 0.8438, 0.9375, 0.8281, 1.0, 0.8125, 0.9375, 0.8281, 0.0, 0.8438, 0.0625, 0.8125, 0.0625, 0.8438, 0.4375, 0.8438, 0.5, 0.8125, 0.5, 0.8125, 0.4375, 0.8438, 0.875, 0.8438, 0.9375, 0.8125, 0.9375, 0.8125, 0.875, 0.8438, 0.375, 0.8438, 0.4375, 0.8125, 0.4375, 0.8125, 0.375, 0.8438, 0.8125, 0.8438, 0.875, 0.8125, 0.875, 0.8125, 0.8125, 0.8438, 0.3125, 0.8438, 0.375, 0.8125, 0.375, 0.8125, 0.3125, 0.8438, 0.75, 0.8438, 0.8125, 0.8125, 0.8125, 0.8125, 0.75, 0.8438, 0.25, 0.8438, 0.3125, 0.8125, 0.3125, 0.8125, 0.25, 0.8438, 0.6875, 0.8438, 0.75, 0.8125, 0.75, 0.8125, 0.6875, 0.8125, 0.375, 0.8125, 0.4375, 0.7812, 0.4375, 0.7812, 0.375, 0.8125, 0.8125, 0.8125, 0.875, 0.7812, 0.875, 0.7812, 0.8125, 0.8125, 0.3125, 0.8125, 0.375, 0.7812, 0.375, 0.7812, 0.3125, 0.8125, 0.75, 0.8125, 0.8125, 0.7812, 0.8125, 0.7812, 0.75, 0.8125, 0.25, 0.8125, 0.3125, 0.7812, 0.3125, 0.7812, 0.25, 0.8125, 0.6875, 0.8125, 0.75, 0.7812, 0.75, 0.7812, 0.6875, 0.8125, 0.1875, 0.8125, 0.25, 0.7812, 0.25, 0.7812, 0.1875, 0.8125, 0.625, 0.8125, 0.6875, 0.7812, 0.6875, 0.7812, 0.625, 0.8125, 0.125, 0.8125, 0.1875, 0.7812, 0.1875, 0.7812, 0.125, 0.8125, 0.5625, 0.8125, 0.625, 0.7812, 0.625, 0.7812, 0.5625, 0.8125, 0.0625, 0.8125, 0.125, 0.7812, 0.125, 0.7812, 0.0625, 0.8125, 0.5, 0.8125, 0.5625, 0.7812, 0.5625, 0.7812, 0.5, 0.8125, 0.9375, 0.7969, 1.0, 0.7812, 0.9375, 0.7969, 0.0, 0.8125, 0.0625, 0.7812, 0.0625, 0.8125, 0.4375, 0.8125, 0.5, 0.7812, 0.5, 0.7812, 0.4375, 0.8125, 0.875, 0.8125, 0.9375, 0.7812, 0.9375, 0.7812, 0.875, 0.7812, 0.125, 0.7812, 0.1875, 0.75, 0.1875, 0.75, 0.125, 0.7812, 0.5625, 0.7812, 0.625, 0.75, 0.625, 0.75, 0.5625, 0.7812, 0.0625, 0.7812, 0.125, 0.75, 0.125, 0.75, 0.0625, 0.7812, 0.5, 0.7812, 0.5625, 0.75, 0.5625, 0.75, 0.5, 0.7812, 0.9375, 0.7656, 1.0, 0.75, 0.9375, 0.7656, 0.0, 0.7812, 0.0625, 0.75, 0.0625, 0.7812, 0.4375, 0.7812, 0.5, 0.75, 0.5, 0.75, 0.4375, 0.7812, 0.875, 0.7812, 0.9375, 0.75, 0.9375, 0.75, 0.875, 0.7812, 0.375, 0.7812, 0.4375, 0.75, 0.4375, 0.75, 0.375, 0.7812, 0.8125, 0.7812, 0.875, 0.75, 0.875, 0.75, 0.8125, 0.7812, 0.3125, 0.7812, 0.375, 0.75, 0.375, 0.75, 0.3125, 0.7812, 0.75, 0.7812, 0.8125, 0.75, 0.8125, 0.75, 0.75, 0.7812, 0.25, 0.7812, 0.3125, 0.75, 0.3125, 0.75, 0.25, 0.7812, 0.6875, 0.7812, 0.75, 0.75, 0.75, 0.75, 0.6875, 0.7812, 0.1875, 0.7812, 0.25, 0.75, 0.25, 0.75, 0.1875, 0.7812, 0.625, 0.7812, 0.6875, 0.75, 0.6875, 0.75, 0.625])
me_sphere.materials.append(mat_material)
me_sphere.use_remesh_fix_poles = True
me_sphere.use_remesh_preserve_attributes = False
me_sphere.update()

# ---- objects
ob_torus_002 = bpy.data.objects.new('Torus.002', me_torus_002)
ob_sphere = bpy.data.objects.new('Sphere', me_sphere)

# ---- transforms, parenting, visibility, modifiers, constraints
ob_torus_002.location = (0.0, 0.0, 0.0)
ob_sphere.location = (0.0, 0.0, 0.0)

# ---- collection membership
col_collection.objects.link(ob_torus_002)
col_collection.objects.link(ob_sphere)

# ---- scene / render settings (as saved in the file)
scene.frame_start = 1; scene.frame_end = 250; scene.frame_set(1)
scene.render.engine = 'BLENDER_EEVEE_NEXT'
scene.cycles.use_denoising = False
scene.cycles.samples = 128
scene.cycles.sampling_pattern = 'TABULATED_SOBOL'
scene.cycles.use_adaptive_sampling = False
scene.cycles.use_light_tree = False
scene.view_settings.view_transform = 'Filmic'
bpy.context.view_layer.update()

# ---- added for rendering (the .blend has no active camera and no usable light): camera, sun
cam_auto = bpy.data.cameras.new('AutoCamera')
cam_auto.lens = 50.0
cam_auto.sensor_width = 36.0
cam_auto.clip_end = 1000.0
ob_auto_camera = bpy.data.objects.new('AutoCamera', cam_auto)
scene.collection.objects.link(ob_auto_camera)
ob_auto_camera.location = (1.73202, -2.07843, 1.38562)
ob_auto_camera.rotation_euler = (1.09748, -7.21219e-08, 0.694738)
scene.camera = ob_auto_camera
light_auto_sun = bpy.data.lights.new('AutoSun', 'SUN')
light_auto_sun.energy = 3.0
light_auto_sun.angle = 0.0523599
ob_auto_sun = bpy.data.objects.new('AutoSun', light_auto_sun)
scene.collection.objects.link(ob_auto_sun)
ob_auto_sun.rotation_euler = (0.872665, 0.174533, 0.523599)
bpy.context.view_layer.update()
